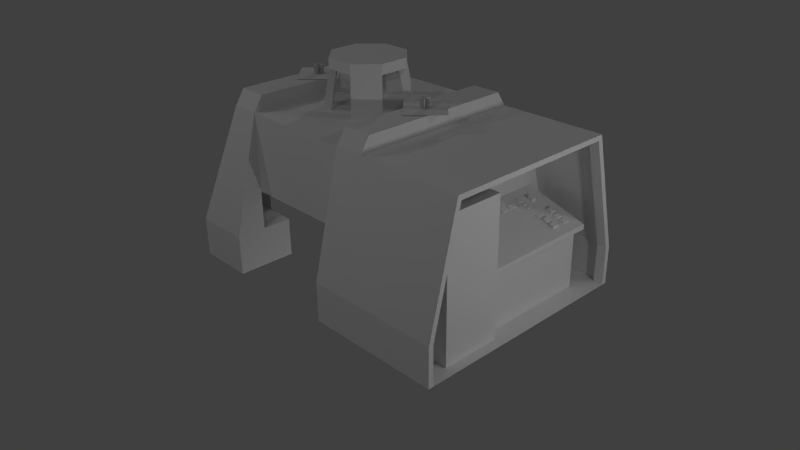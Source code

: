 # Source: AutoMiner.blend  (saved by Blender 2.67.0; exported with 4.5.12 LTS)
import bpy
from mathutils import Matrix  # noqa: F401  (used for matrix-valued properties, if any)

bpy.ops.wm.read_factory_settings(use_empty=True)
scene = bpy.context.scene
scene.name = 'Scene'

# ---- collections
col_collection_1 = bpy.data.collections.new('Collection 1'); scene.collection.children.link(col_collection_1)
col_collection_14 = bpy.data.collections.new('Collection 14'); scene.collection.children.link(col_collection_14)

# ---- materials (node trees are filled in below, after node groups)
mat_material = bpy.data.materials.new('Material')
mat_material.alpha_threshold = 0.0
mat_material.use_transparent_shadow = False
mat_material.roughness = 0.5
mat_material.line_color = (0.0, 0.0, 0.0, 1.0)

# ---- material node trees

# ---- world
world_world = bpy.data.worlds.new('World'); scene.world = world_world
world_world.color = (0.05088, 0.05088, 0.05088)
world_world.use_sun_shadow = False
world_world.sun_shadow_jitter_overblur = 0.0
world_world.cycles.sampling_method = 'MANUAL'
world_world.cycles.sample_map_resolution = 256

# ---- cameras
cam_camera = bpy.data.cameras.new('Camera')
cam_camera.clip_end = 100.0
cam_camera.lens = 35.0
cam_camera.sensor_width = 32.0
cam_camera.sensor_height = 18.0
cam_camera.ortho_scale = 7.314
cam_camera.dof.focus_distance = 0.0
cam_camera.dof.aperture_fstop = 128.0

# ---- lights
light_lamp_005 = bpy.data.lights.new('Lamp.005', 'POINT')
light_lamp_005.transmission_factor = 0.0
light_lamp_005.cutoff_distance = 30.0
light_lamp_005.energy = 100.0
light_lamp_005.shadow_buffer_clip_start = 1.001
light_lamp_005.shadow_soft_size = 0.1
light_lamp_005.shadow_maximum_resolution = 0.006
light_lamp_005.use_absolute_resolution = True
light_lamp_005.cycles.use_multiple_importance_sampling = False
light_lamp_004 = bpy.data.lights.new('Lamp.004', 'POINT')
light_lamp_004.transmission_factor = 0.0
light_lamp_004.cutoff_distance = 30.0
light_lamp_004.energy = 100.0
light_lamp_004.shadow_buffer_clip_start = 1.001
light_lamp_004.shadow_soft_size = 0.1
light_lamp_004.shadow_maximum_resolution = 0.006
light_lamp_004.use_absolute_resolution = True
light_lamp_004.cycles.use_multiple_importance_sampling = False
light_lamp_003 = bpy.data.lights.new('Lamp.003', 'POINT')
light_lamp_003.transmission_factor = 0.0
light_lamp_003.cutoff_distance = 30.0
light_lamp_003.energy = 100.0
light_lamp_003.shadow_buffer_clip_start = 1.001
light_lamp_003.shadow_soft_size = 0.1
light_lamp_003.shadow_maximum_resolution = 0.006
light_lamp_003.use_absolute_resolution = True
light_lamp_003.cycles.use_multiple_importance_sampling = False
light_lamp_002 = bpy.data.lights.new('Lamp.002', 'POINT')
light_lamp_002.transmission_factor = 0.0
light_lamp_002.cutoff_distance = 30.0
light_lamp_002.energy = 100.0
light_lamp_002.shadow_buffer_clip_start = 1.001
light_lamp_002.shadow_soft_size = 0.1
light_lamp_002.shadow_maximum_resolution = 0.006
light_lamp_002.use_absolute_resolution = True
light_lamp_002.cycles.use_multiple_importance_sampling = False
light_lamp_001 = bpy.data.lights.new('Lamp.001', 'POINT')
light_lamp_001.transmission_factor = 0.0
light_lamp_001.cutoff_distance = 30.0
light_lamp_001.energy = 100.0
light_lamp_001.shadow_buffer_clip_start = 1.001
light_lamp_001.shadow_soft_size = 0.1
light_lamp_001.shadow_maximum_resolution = 0.006
light_lamp_001.use_absolute_resolution = True
light_lamp_001.cycles.use_multiple_importance_sampling = False
light_lamp = bpy.data.lights.new('Lamp', 'POINT')
light_lamp.transmission_factor = 0.0
light_lamp.cutoff_distance = 30.0
light_lamp.energy = 100.0
light_lamp.shadow_buffer_clip_start = 1.001
light_lamp.shadow_soft_size = 0.1
light_lamp.shadow_maximum_resolution = 0.006
light_lamp.use_absolute_resolution = True
light_lamp.cycles.use_multiple_importance_sampling = False

# ---- meshes
me_gyro0roton = bpy.data.meshes.new('Gyro0RotOn')
me_gyro0roton.from_pydata([(0.125, -2.98e-08, 0.0), (-0.125, -2.98e-08, 0.0), (0.125, 2.98e-08, 0.25), (-0.125, 2.98e-08, 0.25), (0.0625, -0.1083, 0.0), (-0.0625, 0.1083, 0.0), (0.0625, -0.1083, 0.25), (-0.0625, 0.1083, 0.25), (-0.0625, -0.1083, 0.0), (0.0625, 0.1083, 0.0), (-0.0625, -0.1083, 0.25), (0.0625, 0.1083, 0.25)], [], [(1, 0, 2, 3), (5, 4, 6, 7), (9, 8, 10, 11)])
_uv = me_gyro0roton.uv_layers.new(name='UVMap')
_uv.uv.foreach_set('vector', [0.9375, 0.7188, 0.9688, 0.7188, 0.9688, 0.75, 0.9375, 0.75, 0.9375, 0.7188, 0.9688, 0.7188, 0.9688, 0.75, 0.9375, 0.75, 0.9375, 0.7188, 0.9688, 0.7188, 0.9688, 0.75, 0.9375, 0.75])
me_gyro0roton.use_remesh_preserve_volume = False
me_gyro0roton.use_remesh_preserve_attributes = False
me_gyro0roton.use_mirror_vertex_groups = False
me_gyro0roton.update()
me_gyro1roton = bpy.data.meshes.new('Gyro1RotOn')
me_gyro1roton.from_pydata([(0.125, -2.98e-08, 0.0), (-0.125, -2.98e-08, 0.0), (0.125, 2.98e-08, 0.25), (-0.125, 2.98e-08, 0.25), (0.0625, -0.1083, 0.0), (-0.0625, 0.1083, 0.0), (0.0625, -0.1083, 0.25), (-0.0625, 0.1083, 0.25), (-0.0625, -0.1083, 0.0), (0.0625, 0.1083, 0.0), (-0.0625, -0.1083, 0.25), (0.0625, 0.1083, 0.25)], [], [(1, 0, 2, 3), (5, 4, 6, 7), (9, 8, 10, 11)])
_uv = me_gyro1roton.uv_layers.new(name='UVMap')
_uv.uv.foreach_set('vector', [0.9375, 0.7188, 0.9688, 0.7188, 0.9688, 0.75, 0.9375, 0.75, 0.9375, 0.7188, 0.9688, 0.7188, 0.9688, 0.75, 0.9375, 0.75, 0.9375, 0.7188, 0.9688, 0.7188, 0.9688, 0.75, 0.9375, 0.75])
me_gyro1roton.use_remesh_preserve_volume = False
me_gyro1roton.use_remesh_preserve_attributes = False
me_gyro1roton.use_mirror_vertex_groups = False
me_gyro1roton.update()
me_gyro1rotoff = bpy.data.meshes.new('Gyro1RotOff')
me_gyro1rotoff.from_pydata([(0.125, -2.98e-08, 0.0), (-0.125, -2.98e-08, 0.0), (0.125, 2.98e-08, 0.25), (-0.125, 2.98e-08, 0.25), (0.0625, -0.1083, 0.0), (-0.0625, 0.1083, 0.0), (0.0625, -0.1083, 0.25), (-0.0625, 0.1083, 0.25), (-0.0625, -0.1083, 0.0), (0.0625, 0.1083, 0.0), (-0.0625, -0.1083, 0.25), (0.0625, 0.1083, 0.25)], [], [(1, 0, 2, 3), (5, 4, 6, 7), (9, 8, 10, 11)])
_uv = me_gyro1rotoff.uv_layers.new(name='UVMap')
_uv.uv.foreach_set('vector', [0.9688, 0.7188, 1.0, 0.7188, 1.0, 0.75, 0.9688, 0.75, 0.9688, 0.7188, 1.0, 0.7188, 1.0, 0.75, 0.9688, 0.75, 0.9688, 0.7188, 1.0, 0.7188, 1.0, 0.75, 0.9688, 0.75])
me_gyro1rotoff.use_remesh_preserve_volume = False
me_gyro1rotoff.use_remesh_preserve_attributes = False
me_gyro1rotoff.use_mirror_vertex_groups = False
me_gyro1rotoff.update()
me_gyro1alpha = bpy.data.meshes.new('Gyro1Alpha')
me_gyro1alpha.from_pydata([(2.98e-08, -0.7071, 0.0), (-0.7071, -2.98e-08, 0.0), (0.7071, 2.98e-08, 0.0), (-2.98e-08, 0.7071, 0.0)], [], [(1, 0, 2, 3)])
_uv = me_gyro1alpha.uv_layers.new(name='UVMap')
_uv.uv.foreach_set('vector', [0.75, 0.75, 1.0, 0.75, 1.0, 1.0, 0.75, 1.0])
me_gyro1alpha.use_remesh_preserve_volume = False
me_gyro1alpha.use_remesh_preserve_attributes = False
me_gyro1alpha.use_mirror_vertex_groups = False
me_gyro1alpha.update()
me_lampon = bpy.data.meshes.new('LampOn')
me_lampon.from_pydata([(0.125, 0.875, -0.125), (-0.125, 0.875, -0.125), (0.0, 0.875, -0.375), (0.125, -0.875, -0.125), (-0.125, -0.875, -0.125), (0.0, -0.875, -0.375), (-0.0625, 0.875, -0.25), (-0.0625, -0.875, -0.25), (0.0625, 0.875, -0.25), (0.0625, -0.875, -0.25), (-0.03125, 0.875, -0.1959), (-0.03125, -0.875, -0.1959), (0.03125, 0.875, -0.3041), (0.03125, -0.875, -0.3041), (0.03125, 0.875, -0.1959), (0.03125, -0.875, -0.1959), (-0.03125, 0.875, -0.3041), (-0.03125, -0.875, -0.3041)], [], [(1, 2, 0), (4, 3, 5), (6, 8, 9, 7), (10, 12, 13, 11), (14, 16, 17, 15), (0, 3, 4, 1)])
_uv = me_lampon.uv_layers.new(name='UVMap')
_uv.uv.foreach_set('vector', [0.1406, 0.8906, 0.1562, 0.8984, 0.1406, 0.9062, 0.03125, 0.8906, 0.03125, 0.9062, 0.01562, 0.8984, 0.1406, 0.8906, 0.1406, 0.8828, 0.03125, 0.8828, 0.03125, 0.8906, 0.1406, 0.8828, 0.1406, 0.875, 0.03125, 0.875, 0.03125, 0.8828, 0.1406, 0.8672, 0.1406, 0.875, 0.03125, 0.875, 0.03125, 0.8672, 0.1406, 0.8906, 0.03125, 0.8906, 0.03125, 0.9062, 0.1406, 0.9062])
me_lampon.use_remesh_preserve_volume = False
me_lampon.use_remesh_preserve_attributes = False
me_lampon.use_mirror_vertex_groups = False
me_lampon.update()
me_screenalpha = bpy.data.meshes.new('ScreenAlpha')
me_screenalpha.from_pydata([(3.141, 2.125, 2.375), (3.141, -0.625, 2.375), (3.141, 2.125, 3.625), (3.141, -0.625, 3.625)], [], [(0, 2, 3, 1)])
_uv = me_screenalpha.uv_layers.new(name='UVMap')
_uv.uv.foreach_set('vector', [0.1875, 0.375, 0.0, 0.375, 0.0, 0.0, 0.1875, 0.0])
me_screenalpha.use_remesh_preserve_volume = False
me_screenalpha.use_remesh_preserve_attributes = False
me_screenalpha.use_mirror_vertex_groups = False
me_screenalpha.update()
me_ledp7 = bpy.data.meshes.new('ledP7')
me_ledp7.from_pydata([(0.03125, -0.03125, 0.0), (-0.03125, -0.03125, 0.0), (0.03125, 0.03125, 0.0), (-0.03125, 0.03125, 0.0)], [], [(1, 0, 2, 3)])
_uv = me_ledp7.uv_layers.new(name='UVMap')
_uv.uv.foreach_set('vector', [0.8672, 0.5703, 0.8672, 0.5547, 0.8828, 0.5547, 0.8828, 0.5703])
me_ledp7.use_remesh_preserve_volume = False
me_ledp7.use_remesh_preserve_attributes = False
me_ledp7.use_mirror_vertex_groups = False
me_ledp7.update()
me_ledp6 = bpy.data.meshes.new('ledP6')
me_ledp6.from_pydata([(0.03125, -0.03125, 0.0), (-0.03125, -0.03125, 0.0), (0.03125, 0.03125, 0.0), (-0.03125, 0.03125, 0.0)], [], [(1, 0, 2, 3)])
_uv = me_ledp6.uv_layers.new(name='UVMap')
_uv.uv.foreach_set('vector', [0.8672, 0.5703, 0.8672, 0.5547, 0.8828, 0.5547, 0.8828, 0.5703])
me_ledp6.use_remesh_preserve_volume = False
me_ledp6.use_remesh_preserve_attributes = False
me_ledp6.use_mirror_vertex_groups = False
me_ledp6.update()
me_ledp5 = bpy.data.meshes.new('ledP5')
me_ledp5.from_pydata([(0.03125, -0.03125, 0.0), (-0.03125, -0.03125, 0.0), (0.03125, 0.03125, 0.0), (-0.03125, 0.03125, 0.0)], [], [(1, 0, 2, 3)])
_uv = me_ledp5.uv_layers.new(name='UVMap')
_uv.uv.foreach_set('vector', [0.8672, 0.5703, 0.8672, 0.5547, 0.8828, 0.5547, 0.8828, 0.5703])
me_ledp5.use_remesh_preserve_volume = False
me_ledp5.use_remesh_preserve_attributes = False
me_ledp5.use_mirror_vertex_groups = False
me_ledp5.update()
me_ledp4 = bpy.data.meshes.new('ledP4')
me_ledp4.from_pydata([(0.03125, -0.03125, 0.0), (-0.03125, -0.03125, 0.0), (0.03125, 0.03125, 0.0), (-0.03125, 0.03125, 0.0)], [], [(1, 0, 2, 3)])
_uv = me_ledp4.uv_layers.new(name='UVMap')
_uv.uv.foreach_set('vector', [0.8672, 0.5703, 0.8672, 0.5547, 0.8828, 0.5547, 0.8828, 0.5703])
me_ledp4.use_remesh_preserve_volume = False
me_ledp4.use_remesh_preserve_attributes = False
me_ledp4.use_mirror_vertex_groups = False
me_ledp4.update()
me_ledp3 = bpy.data.meshes.new('ledP3')
me_ledp3.from_pydata([(0.03125, -0.03125, 0.0), (-0.03125, -0.03125, 0.0), (0.03125, 0.03125, 0.0), (-0.03125, 0.03125, 0.0)], [], [(1, 0, 2, 3)])
_uv = me_ledp3.uv_layers.new(name='UVMap')
_uv.uv.foreach_set('vector', [0.8672, 0.5703, 0.8672, 0.5547, 0.8828, 0.5547, 0.8828, 0.5703])
me_ledp3.use_remesh_preserve_volume = False
me_ledp3.use_remesh_preserve_attributes = False
me_ledp3.use_mirror_vertex_groups = False
me_ledp3.update()
me_ledp2 = bpy.data.meshes.new('ledP2')
me_ledp2.from_pydata([(0.03125, -0.03125, 0.0), (-0.03125, -0.03125, 0.0), (0.03125, 0.03125, 0.0), (-0.03125, 0.03125, 0.0)], [], [(1, 0, 2, 3)])
_uv = me_ledp2.uv_layers.new(name='UVMap')
_uv.uv.foreach_set('vector', [0.8672, 0.5703, 0.8672, 0.5547, 0.8828, 0.5547, 0.8828, 0.5703])
me_ledp2.use_remesh_preserve_volume = False
me_ledp2.use_remesh_preserve_attributes = False
me_ledp2.use_mirror_vertex_groups = False
me_ledp2.update()
me_ledp1 = bpy.data.meshes.new('ledP1')
me_ledp1.from_pydata([(0.03125, -0.03125, 0.0), (-0.03125, -0.03125, 0.0), (0.03125, 0.03125, 0.0), (-0.03125, 0.03125, 0.0)], [], [(1, 0, 2, 3)])
_uv = me_ledp1.uv_layers.new(name='UVMap')
_uv.uv.foreach_set('vector', [0.8672, 0.5703, 0.8672, 0.5547, 0.8828, 0.5547, 0.8828, 0.5703])
me_ledp1.use_remesh_preserve_volume = False
me_ledp1.use_remesh_preserve_attributes = False
me_ledp1.use_mirror_vertex_groups = False
me_ledp1.update()
me_ledp0 = bpy.data.meshes.new('ledP0')
me_ledp0.from_pydata([(0.03125, -0.03125, 0.0), (-0.03125, -0.03125, 0.0), (0.03125, 0.03125, 0.0), (-0.03125, 0.03125, 0.0)], [], [(1, 0, 2, 3)])
_uv = me_ledp0.uv_layers.new(name='UVMap')
_uv.uv.foreach_set('vector', [0.8672, 0.5703, 0.8672, 0.5547, 0.8828, 0.5547, 0.8828, 0.5703])
me_ledp0.use_remesh_preserve_volume = False
me_ledp0.use_remesh_preserve_attributes = False
me_ledp0.use_mirror_vertex_groups = False
me_ledp0.update()
me_buttonsfixed = bpy.data.meshes.new('ButtonsFixed')
me_buttonsfixed.from_pydata([(-0.09375, 0.25, 0.08356), (-0.2187, 0.25, 0.08356), (-0.09375, 0.375, 0.08356), (-0.2187, 0.375, 0.08356), (-0.09375, 0.25, 0.1773), (-0.2187, 0.25, 0.2242), (-0.09375, 0.375, 0.1773), (-0.2187, 0.375, 0.2242), (0.03125, -0.0625, -0.003941), (-0.03125, -0.0625, -0.003941), (0.03125, 0.0625, -0.003941), (-0.03125, 0.0625, -0.003941), (0.03125, -0.0625, 0.08594), (-0.03125, -0.0625, 0.1054), (0.03125, 0.0625, 0.08594), (-0.03125, 0.0625, 0.1054), (-0.09375, -0.0625, 0.03415), (-0.1562, -0.0625, 0.03415), (-0.09375, 0.0625, 0.03415), (-0.1562, 0.0625, 0.03415), (-0.09375, -0.0625, 0.124), (-0.1562, -0.0625, 0.1435), (-0.09375, 0.0625, 0.124), (-0.1562, 0.0625, 0.1435), (-0.2188, -0.0625, 0.07487), (-0.3438, -0.0625, 0.07487), (-0.2188, 0.0625, 0.07487), (-0.3438, 0.0625, 0.07487), (-0.2188, -0.0625, 0.1647), (-0.3438, -0.0625, 0.2013), (-0.2188, 0.0625, 0.1647), (-0.3438, 0.0625, 0.2013), (0.7813, -0.0625, -0.1781), (0.6563, -0.0625, -0.1781), (0.7813, 0.125, -0.1781), (0.6563, 0.125, -0.1781), (0.7813, -0.0625, -0.1156), (0.6563, -0.0625, -0.06868), (0.7813, 0.125, -0.1156), (0.6563, 0.125, -0.06868), (0.4063, -0.0625, -0.09804), (0.2813, -0.0625, -0.09804), (0.4063, 0.125, -0.09804), (0.2813, 0.125, -0.09804), (0.4063, -0.0625, -0.03554), (0.2813, -0.0625, 0.01133), (0.4063, 0.125, -0.03554), (0.2813, 0.125, 0.01133), (0.4063, 0.3125, -0.06565), (0.2813, 0.3125, -0.06565), (0.4063, 0.5, -0.06565), (0.2813, 0.5, -0.06565), (0.4063, 0.3125, -0.003151), (0.2813, 0.3125, 0.04372), (0.4063, 0.5, -0.003151), (0.2813, 0.5, 0.04372), (0.5938, -0.0625, -0.1219), (0.4688, -0.0625, -0.1219), (0.5938, 0.125, -0.1219), (0.4688, 0.125, -0.1219), (0.5938, -0.0625, -0.05943), (0.4688, -0.0625, -0.01255), (0.5938, 0.125, -0.05943), (0.4688, 0.125, -0.01255), (0.5938, 0.3125, -0.1543), (0.4688, 0.3125, -0.1543), (0.5938, 0.5, -0.1543), (0.4688, 0.5, -0.1543), (0.5938, 0.3125, -0.09182), (0.4688, 0.3125, -0.04495), (0.5938, 0.5, -0.09182), (0.4688, 0.5, -0.04495), (-0.1875, -1.406, 0.07356), (-0.25, -1.406, 0.07356), (-0.1875, -1.281, 0.07356), (-0.25, -1.281, 0.07356), (-0.1875, -1.406, 0.1634), (-0.25, -1.406, 0.1829), (-0.1875, -1.281, 0.1634), (-0.25, -1.281, 0.1829), (-0.25, -1.781, 0.08808), (-0.3125, -1.781, 0.08808), (-0.25, -1.656, 0.08808), (-0.3125, -1.656, 0.08808), (-0.25, -1.781, 0.178), (-0.3125, -1.781, 0.1975), (-0.25, -1.656, 0.178), (-0.3125, -1.656, 0.1975), (-0.0625, -1.594, 0.03263), (-0.125, -1.594, 0.03263), (-0.0625, -1.469, 0.03263), (-0.125, -1.469, 0.03263), (-0.0625, -1.594, 0.1225), (-0.125, -1.594, 0.142), (-0.0625, -1.469, 0.1225), (-0.125, -1.469, 0.142), (0.0625, -1.969, -0.006984), (2.384e-07, -1.969, -0.006984), (0.0625, -1.844, -0.006984), (2.384e-07, -1.844, -0.006984), (0.0625, -1.969, 0.08289), (2.384e-07, -1.969, 0.1024), (0.0625, -1.844, 0.08289), (2.384e-07, -1.844, 0.1024)], [], [(5, 4, 6, 7), (3, 1, 5, 7), (0, 2, 6, 4), (1, 0, 4, 5), (2, 3, 7, 6), (13, 12, 14, 15), (11, 9, 13, 15), (8, 10, 14, 12), (9, 8, 12, 13), (10, 11, 15, 14), (21, 20, 22, 23), (19, 17, 21, 23), (16, 18, 22, 20), (17, 16, 20, 21), (18, 19, 23, 22), (29, 28, 30, 31), (27, 25, 29, 31), (24, 26, 30, 28), (25, 24, 28, 29), (26, 27, 31, 30), (37, 36, 38, 39), (35, 33, 37, 39), (32, 34, 38, 36), (33, 32, 36, 37), (34, 35, 39, 38), (45, 44, 46, 47), (43, 41, 45, 47), (40, 42, 46, 44), (41, 40, 44, 45), (42, 43, 47, 46), (53, 52, 54, 55), (51, 49, 53, 55), (48, 50, 54, 52), (49, 48, 52, 53), (50, 51, 55, 54), (61, 60, 62, 63), (59, 57, 61, 63), (56, 58, 62, 60), (57, 56, 60, 61), (58, 59, 63, 62), (69, 68, 70, 71), (67, 65, 69, 71), (64, 66, 70, 68), (65, 64, 68, 69), (66, 67, 71, 70), (77, 76, 78, 79), (75, 73, 77, 79), (72, 74, 78, 76), (73, 72, 76, 77), (74, 75, 79, 78), (85, 84, 86, 87), (83, 81, 85, 87), (80, 82, 86, 84), (81, 80, 84, 85), (82, 83, 87, 86), (93, 92, 94, 95), (91, 89, 93, 95), (88, 90, 94, 92), (89, 88, 92, 93), (90, 91, 95, 94), (101, 100, 102, 103), (99, 97, 101, 103), (96, 98, 102, 100), (97, 96, 100, 101), (98, 99, 103, 102)])
_uv = me_buttonsfixed.uv_layers.new(name='UVMap')
_uv.uv.foreach_set('vector', [0.8672, 0.6797, 0.8672, 0.6641, 0.8828, 0.6641, 0.8828, 0.6797, 0.8828, 0.6875, 0.8672, 0.6875, 0.8672, 0.6797, 0.8828, 0.6797, 0.8672, 0.6562, 0.8828, 0.6562, 0.8828, 0.6641, 0.8672, 0.6641, 0.8594, 0.6797, 0.8594, 0.6641, 0.8672, 0.6641, 0.8672, 0.6797, 0.8906, 0.6641, 0.8906, 0.6797, 0.8828, 0.6797, 0.8828, 0.6641, 0.8359, 0.6719, 0.8359, 0.6641, 0.8516, 0.6641, 0.8516, 0.6719, 0.8516, 0.6797, 0.8359, 0.6797, 0.8359, 0.6719, 0.8516, 0.6719, 0.8359, 0.6562, 0.8516, 0.6562, 0.8516, 0.6641, 0.8359, 0.6641, 0.8281, 0.6719, 0.8281, 0.6641, 0.8359, 0.6641, 0.8359, 0.6719, 0.8594, 0.6641, 0.8594, 0.6719, 0.8516, 0.6719, 0.8516, 0.6641, 0.8359, 0.6719, 0.8359, 0.6641, 0.8516, 0.6641, 0.8516, 0.6719, 0.8516, 0.6797, 0.8359, 0.6797, 0.8359, 0.6719, 0.8516, 0.6719, 0.8359, 0.6562, 0.8516, 0.6562, 0.8516, 0.6641, 0.8359, 0.6641, 0.8281, 0.6719, 0.8281, 0.6641, 0.8359, 0.6641, 0.8359, 0.6719, 0.8594, 0.6641, 0.8594, 0.6719, 0.8516, 0.6719, 0.8516, 0.6641, 0.8359, 0.6797, 0.8359, 0.6641, 0.8516, 0.6641, 0.8516, 0.6797, 0.8516, 0.6875, 0.8359, 0.6875, 0.8359, 0.6797, 0.8516, 0.6797, 0.8359, 0.6562, 0.8516, 0.6562, 0.8516, 0.6641, 0.8359, 0.6641, 0.8281, 0.6797, 0.8281, 0.6641, 0.8359, 0.6641, 0.8359, 0.6797, 0.8594, 0.6641, 0.8594, 0.6797, 0.8516, 0.6797, 0.8516, 0.6641, 0.8281, 0.6797, 0.8281, 0.6641, 0.8516, 0.6641, 0.8516, 0.6797, 0.8516, 0.6875, 0.8281, 0.6875, 0.8281, 0.6797, 0.8516, 0.6797, 0.8281, 0.6562, 0.8516, 0.6562, 0.8516, 0.6641, 0.8281, 0.6641, 0.8203, 0.6797, 0.8203, 0.6641, 0.8281, 0.6641, 0.8281, 0.6797, 0.8594, 0.6641, 0.8594, 0.6797, 0.8516, 0.6797, 0.8516, 0.6641, 0.8281, 0.6797, 0.8281, 0.6641, 0.8516, 0.6641, 0.8516, 0.6797, 0.8516, 0.6875, 0.8281, 0.6875, 0.8281, 0.6797, 0.8516, 0.6797, 0.8281, 0.6562, 0.8516, 0.6562, 0.8516, 0.6641, 0.8281, 0.6641, 0.8203, 0.6797, 0.8203, 0.6641, 0.8281, 0.6641, 0.8281, 0.6797, 0.8594, 0.6641, 0.8594, 0.6797, 0.8516, 0.6797, 0.8516, 0.6641, 0.8281, 0.6797, 0.8281, 0.6641, 0.8516, 0.6641, 0.8516, 0.6797, 0.8516, 0.6875, 0.8281, 0.6875, 0.8281, 0.6797, 0.8516, 0.6797, 0.8281, 0.6562, 0.8516, 0.6562, 0.8516, 0.6641, 0.8281, 0.6641, 0.8203, 0.6797, 0.8203, 0.6641, 0.8281, 0.6641, 0.8281, 0.6797, 0.8594, 0.6641, 0.8594, 0.6797, 0.8516, 0.6797, 0.8516, 0.6641, 0.8281, 0.6797, 0.8281, 0.6641, 0.8516, 0.6641, 0.8516, 0.6797, 0.8516, 0.6875, 0.8281, 0.6875, 0.8281, 0.6797, 0.8516, 0.6797, 0.8281, 0.6562, 0.8516, 0.6562, 0.8516, 0.6641, 0.8281, 0.6641, 0.8203, 0.6797, 0.8203, 0.6641, 0.8281, 0.6641, 0.8281, 0.6797, 0.8594, 0.6641, 0.8594, 0.6797, 0.8516, 0.6797, 0.8516, 0.6641, 0.8281, 0.6797, 0.8281, 0.6641, 0.8516, 0.6641, 0.8516, 0.6797, 0.8516, 0.6875, 0.8281, 0.6875, 0.8281, 0.6797, 0.8516, 0.6797, 0.8281, 0.6562, 0.8516, 0.6562, 0.8516, 0.6641, 0.8281, 0.6641, 0.8203, 0.6797, 0.8203, 0.6641, 0.8281, 0.6641, 0.8281, 0.6797, 0.8594, 0.6641, 0.8594, 0.6797, 0.8516, 0.6797, 0.8516, 0.6641, 0.8359, 0.6719, 0.8359, 0.6641, 0.8516, 0.6641, 0.8516, 0.6719, 0.8516, 0.6797, 0.8359, 0.6797, 0.8359, 0.6719, 0.8516, 0.6719, 0.8359, 0.6562, 0.8516, 0.6562, 0.8516, 0.6641, 0.8359, 0.6641, 0.8281, 0.6719, 0.8281, 0.6641, 0.8359, 0.6641, 0.8359, 0.6719, 0.8594, 0.6641, 0.8594, 0.6719, 0.8516, 0.6719, 0.8516, 0.6641, 0.8359, 0.6719, 0.8359, 0.6641, 0.8516, 0.6641, 0.8516, 0.6719, 0.8516, 0.6797, 0.8359, 0.6797, 0.8359, 0.6719, 0.8516, 0.6719, 0.8359, 0.6562, 0.8516, 0.6562, 0.8516, 0.6641, 0.8359, 0.6641, 0.8281, 0.6719, 0.8281, 0.6641, 0.8359, 0.6641, 0.8359, 0.6719, 0.8594, 0.6641, 0.8594, 0.6719, 0.8516, 0.6719, 0.8516, 0.6641, 0.8359, 0.6719, 0.8359, 0.6641, 0.8516, 0.6641, 0.8516, 0.6719, 0.8516, 0.6797, 0.8359, 0.6797, 0.8359, 0.6719, 0.8516, 0.6719, 0.8359, 0.6562, 0.8516, 0.6562, 0.8516, 0.6641, 0.8359, 0.6641, 0.8281, 0.6719, 0.8281, 0.6641, 0.8359, 0.6641, 0.8359, 0.6719, 0.8594, 0.6641, 0.8594, 0.6719, 0.8516, 0.6719, 0.8516, 0.6641, 0.8359, 0.6719, 0.8359, 0.6641, 0.8516, 0.6641, 0.8516, 0.6719, 0.8516, 0.6797, 0.8359, 0.6797, 0.8359, 0.6719, 0.8516, 0.6719, 0.8359, 0.6562, 0.8516, 0.6562, 0.8516, 0.6641, 0.8359, 0.6641, 0.8281, 0.6719, 0.8281, 0.6641, 0.8359, 0.6641, 0.8359, 0.6719, 0.8594, 0.6641, 0.8594, 0.6719, 0.8516, 0.6719, 0.8516, 0.6641])
me_buttonsfixed.use_remesh_preserve_volume = False
me_buttonsfixed.use_remesh_preserve_attributes = False
me_buttonsfixed.use_mirror_vertex_groups = False
me_buttonsfixed.update()
me_button0 = bpy.data.meshes.new('Button0')
me_button0.from_pydata([(0.0625, -0.09375, 0.0), (-0.0625, -0.09375, 0.0), (0.0625, 0.09375, 0.0), (-0.0625, 0.09375, 0.0), (0.0625, -0.09375, 0.0625), (-0.0625, -0.09375, 0.1094), (0.0625, 0.09375, 0.0625), (-0.0625, 0.09375, 0.1094)], [], [(5, 4, 6, 7), (3, 1, 5, 7), (0, 2, 6, 4), (1, 0, 4, 5), (2, 3, 7, 6)])
_uv = me_button0.uv_layers.new(name='UVMap')
_uv.uv.foreach_set('vector', [0.8281, 0.6797, 0.8281, 0.6641, 0.8516, 0.6641, 0.8516, 0.6797, 0.8516, 0.6875, 0.8281, 0.6875, 0.8281, 0.6797, 0.8516, 0.6797, 0.8281, 0.6562, 0.8516, 0.6562, 0.8516, 0.6641, 0.8281, 0.6641, 0.8203, 0.6797, 0.8203, 0.6641, 0.8281, 0.6641, 0.8281, 0.6797, 0.8594, 0.6641, 0.8594, 0.6797, 0.8516, 0.6797, 0.8516, 0.6641])
me_button0.use_remesh_preserve_volume = False
me_button0.use_remesh_preserve_attributes = False
me_button0.use_mirror_vertex_groups = False
me_button0.update()
me_button1 = bpy.data.meshes.new('Button1')
me_button1.from_pydata([(0.0625, -0.09375, 0.0), (-0.0625, -0.09375, 0.0), (0.0625, 0.09375, 0.0), (-0.0625, 0.09375, 0.0), (0.0625, -0.09375, 0.0625), (-0.0625, -0.09375, 0.1094), (0.0625, 0.09375, 0.0625), (-0.0625, 0.09375, 0.1094)], [], [(5, 4, 6, 7), (3, 1, 5, 7), (0, 2, 6, 4), (1, 0, 4, 5), (2, 3, 7, 6)])
_uv = me_button1.uv_layers.new(name='UVMap')
_uv.uv.foreach_set('vector', [0.8281, 0.6797, 0.8281, 0.6641, 0.8516, 0.6641, 0.8516, 0.6797, 0.8516, 0.6875, 0.8281, 0.6875, 0.8281, 0.6797, 0.8516, 0.6797, 0.8281, 0.6562, 0.8516, 0.6562, 0.8516, 0.6641, 0.8281, 0.6641, 0.8203, 0.6797, 0.8203, 0.6641, 0.8281, 0.6641, 0.8281, 0.6797, 0.8594, 0.6641, 0.8594, 0.6797, 0.8516, 0.6797, 0.8516, 0.6641])
me_button1.use_remesh_preserve_volume = False
me_button1.use_remesh_preserve_attributes = False
me_button1.use_mirror_vertex_groups = False
me_button1.update()
me_button2 = bpy.data.meshes.new('Button2')
me_button2.from_pydata([(0.0625, -0.09375, 0.0), (-0.0625, -0.09375, 0.0), (0.0625, 0.09375, 0.0), (-0.0625, 0.09375, 0.0), (0.0625, -0.09375, 0.0625), (-0.0625, -0.09375, 0.1094), (0.0625, 0.09375, 0.0625), (-0.0625, 0.09375, 0.1094)], [], [(5, 4, 6, 7), (3, 1, 5, 7), (0, 2, 6, 4), (1, 0, 4, 5), (2, 3, 7, 6)])
_uv = me_button2.uv_layers.new(name='UVMap')
_uv.uv.foreach_set('vector', [0.8281, 0.6797, 0.8281, 0.6641, 0.8516, 0.6641, 0.8516, 0.6797, 0.8516, 0.6875, 0.8281, 0.6875, 0.8281, 0.6797, 0.8516, 0.6797, 0.8281, 0.6562, 0.8516, 0.6562, 0.8516, 0.6641, 0.8281, 0.6641, 0.8203, 0.6797, 0.8203, 0.6641, 0.8281, 0.6641, 0.8281, 0.6797, 0.8594, 0.6641, 0.8594, 0.6797, 0.8516, 0.6797, 0.8516, 0.6641])
me_button2.use_remesh_preserve_volume = False
me_button2.use_remesh_preserve_attributes = False
me_button2.use_mirror_vertex_groups = False
me_button2.update()
me_button3 = bpy.data.meshes.new('Button3')
me_button3.from_pydata([(0.0625, -0.09375, 0.0), (-0.0625, -0.09375, 0.0), (0.0625, 0.09375, 0.0), (-0.0625, 0.09375, 0.0), (0.0625, -0.09375, 0.0625), (-0.0625, -0.09375, 0.1094), (0.0625, 0.09375, 0.0625), (-0.0625, 0.09375, 0.1094)], [], [(5, 4, 6, 7), (3, 1, 5, 7), (0, 2, 6, 4), (1, 0, 4, 5), (2, 3, 7, 6)])
_uv = me_button3.uv_layers.new(name='UVMap')
_uv.uv.foreach_set('vector', [0.8281, 0.6797, 0.8281, 0.6641, 0.8516, 0.6641, 0.8516, 0.6797, 0.8516, 0.6875, 0.8281, 0.6875, 0.8281, 0.6797, 0.8516, 0.6797, 0.8281, 0.6562, 0.8516, 0.6562, 0.8516, 0.6641, 0.8281, 0.6641, 0.8203, 0.6797, 0.8203, 0.6641, 0.8281, 0.6641, 0.8281, 0.6797, 0.8594, 0.6641, 0.8594, 0.6797, 0.8516, 0.6797, 0.8516, 0.6641])
me_button3.use_remesh_preserve_volume = False
me_button3.use_remesh_preserve_attributes = False
me_button3.use_mirror_vertex_groups = False
me_button3.update()
me_button4 = bpy.data.meshes.new('Button4')
me_button4.from_pydata([(0.0625, -0.09375, 0.0), (-0.0625, -0.09375, 0.0), (0.0625, 0.09375, 0.0), (-0.0625, 0.09375, 0.0), (0.0625, -0.09375, 0.0625), (-0.0625, -0.09375, 0.1094), (0.0625, 0.09375, 0.0625), (-0.0625, 0.09375, 0.1094)], [], [(5, 4, 6, 7), (3, 1, 5, 7), (0, 2, 6, 4), (1, 0, 4, 5), (2, 3, 7, 6)])
_uv = me_button4.uv_layers.new(name='UVMap')
_uv.uv.foreach_set('vector', [0.8281, 0.6797, 0.8281, 0.6641, 0.8516, 0.6641, 0.8516, 0.6797, 0.8516, 0.6875, 0.8281, 0.6875, 0.8281, 0.6797, 0.8516, 0.6797, 0.8281, 0.6562, 0.8516, 0.6562, 0.8516, 0.6641, 0.8281, 0.6641, 0.8203, 0.6797, 0.8203, 0.6641, 0.8281, 0.6641, 0.8281, 0.6797, 0.8594, 0.6641, 0.8594, 0.6797, 0.8516, 0.6797, 0.8516, 0.6641])
me_button4.use_remesh_preserve_volume = False
me_button4.use_remesh_preserve_attributes = False
me_button4.use_mirror_vertex_groups = False
me_button4.update()
me_lampoff = bpy.data.meshes.new('LampOff')
me_lampoff.from_pydata([(0.125, 0.875, -0.125), (-0.125, 0.875, -0.125), (0.0, 0.875, -0.375), (0.125, -0.875, -0.125), (-0.125, -0.875, -0.125), (0.0, -0.875, -0.375), (-0.0625, 0.875, -0.25), (-0.0625, -0.875, -0.25), (0.0625, 0.875, -0.25), (0.0625, -0.875, -0.25), (-0.03125, 0.875, -0.1959), (-0.03125, -0.875, -0.1959), (0.03125, 0.875, -0.3041), (0.03125, -0.875, -0.3041), (0.03125, 0.875, -0.1959), (0.03125, -0.875, -0.1959), (-0.03125, 0.875, -0.3041), (-0.03125, -0.875, -0.3041)], [], [(1, 2, 0), (4, 3, 5), (6, 8, 9, 7), (10, 12, 13, 11), (14, 16, 17, 15), (0, 3, 4, 1)])
_uv = me_lampoff.uv_layers.new(name='UVMap')
_uv.uv.foreach_set('vector', [0.1406, 0.9297, 0.1562, 0.9375, 0.1406, 0.9453, 0.03125, 0.9297, 0.03125, 0.9453, 0.01562, 0.9375, 0.1406, 0.9297, 0.1406, 0.9219, 0.03125, 0.9219, 0.03125, 0.9297, 0.1406, 0.9219, 0.1406, 0.9141, 0.03125, 0.9141, 0.03125, 0.9219, 0.1406, 0.9062, 0.1406, 0.9141, 0.03125, 0.9141, 0.03125, 0.9062, 0.1406, 0.9297, 0.03125, 0.9297, 0.03125, 0.9453, 0.1406, 0.9453])
me_lampoff.use_remesh_preserve_volume = False
me_lampoff.use_remesh_preserve_attributes = False
me_lampoff.use_mirror_vertex_groups = False
me_lampoff.update()
me_lampsocket = bpy.data.meshes.new('LampSocket')
me_lampsocket.from_pydata([(0.125, -1.0, 0.0), (-0.125, -1.0, 0.0), (0.125, 1.0, 0.0), (-0.125, 1.0, 0.0), (0.125, -1.0, -0.125), (-0.125, -1.0, -0.125), (0.125, 1.0, -0.125), (-0.125, 1.0, -0.125), (0.0, -1.0, -0.375), (0.0, 1.0, -0.375), (0.125, 0.875, -0.125), (-0.125, 0.875, -0.125), (0.0, 0.875, -0.375), (0.125, -0.875, -0.125), (-0.125, -0.875, -0.125), (0.0, -0.875, -0.375)], [], [(3, 7, 5, 1), (1, 5, 4, 0), (2, 6, 7, 3), (0, 4, 6, 2), (5, 4, 13, 14), (7, 9, 12, 11), (6, 7, 11, 10), (9, 6, 10, 12), (8, 5, 14, 15), (4, 8, 15, 13), (5, 8, 4), (7, 6, 9)])
_uv = me_lampsocket.uv_layers.new(name='UVMap')
_uv.uv.foreach_set('vector', [0.02344, 0.9609, 0.02344, 0.9531, 0.1484, 0.9531, 0.1484, 0.9609, 0.02344, 0.9766, 0.01562, 0.9766, 0.01562, 0.9609, 0.02344, 0.9609, 0.1484, 0.9609, 0.1562, 0.9609, 0.1562, 0.9766, 0.1484, 0.9766, 0.02344, 0.9844, 0.02344, 0.9766, 0.1484, 0.9766, 0.1484, 0.9844, 0.4375, 0.375, 0.5625, 0.375, 0.5625, 0.4375, 0.4375, 0.4375, 0.1562, 0.9453, 0.1562, 0.9609, 0.1484, 0.9609, 0.1484, 0.9453, 0.5625, 0.375, 0.4375, 0.375, 0.4375, 0.3125, 0.5625, 0.3125, 0.1562, 0.9766, 0.1562, 0.9922, 0.1484, 0.9922, 0.1484, 0.9766, 0.01562, 0.9609, 0.01562, 0.9453, 0.02344, 0.9453, 0.02344, 0.9609, 0.01562, 0.9922, 0.01562, 0.9766, 0.02344, 0.9766, 0.02344, 0.9922, 0.01562, 0.9766, 0.0, 0.9688, 0.01562, 0.9609, 0.1562, 0.9766, 0.1562, 0.9609, 0.1719, 0.9688])
me_lampsocket.use_remesh_preserve_volume = False
me_lampsocket.use_remesh_preserve_attributes = False
me_lampsocket.use_mirror_vertex_groups = False
me_lampsocket.update()
me_leda10 = bpy.data.meshes.new('ledA10')
me_leda10.from_pydata([(0.03125, -0.03125, 0.0), (-0.03125, -0.03125, 0.0), (0.03125, 0.03125, 0.0), (-0.03125, 0.03125, 0.0)], [], [(1, 0, 2, 3)])
_uv = me_leda10.uv_layers.new(name='UVMap')
_uv.uv.foreach_set('vector', [0.8672, 0.5703, 0.8672, 0.5547, 0.8828, 0.5547, 0.8828, 0.5703])
me_leda10.use_remesh_preserve_volume = False
me_leda10.use_remesh_preserve_attributes = False
me_leda10.use_mirror_vertex_groups = False
me_leda10.update()
me_leda9 = bpy.data.meshes.new('ledA9')
me_leda9.from_pydata([(0.03125, -0.03125, 0.0), (-0.03125, -0.03125, 0.0), (0.03125, 0.03125, 0.0), (-0.03125, 0.03125, 0.0)], [], [(1, 0, 2, 3)])
_uv = me_leda9.uv_layers.new(name='UVMap')
_uv.uv.foreach_set('vector', [0.8672, 0.5703, 0.8672, 0.5547, 0.8828, 0.5547, 0.8828, 0.5703])
me_leda9.use_remesh_preserve_volume = False
me_leda9.use_remesh_preserve_attributes = False
me_leda9.use_mirror_vertex_groups = False
me_leda9.update()
me_leda8 = bpy.data.meshes.new('ledA8')
me_leda8.from_pydata([(0.03125, -0.03125, 0.0), (-0.03125, -0.03125, 0.0), (0.03125, 0.03125, 0.0), (-0.03125, 0.03125, 0.0)], [], [(1, 0, 2, 3)])
_uv = me_leda8.uv_layers.new(name='UVMap')
_uv.uv.foreach_set('vector', [0.8672, 0.5703, 0.8672, 0.5547, 0.8828, 0.5547, 0.8828, 0.5703])
me_leda8.use_remesh_preserve_volume = False
me_leda8.use_remesh_preserve_attributes = False
me_leda8.use_mirror_vertex_groups = False
me_leda8.update()
me_leda5 = bpy.data.meshes.new('ledA5')
me_leda5.from_pydata([(0.03125, -0.03125, 0.0), (-0.03125, -0.03125, 0.0), (0.03125, 0.03125, 0.0), (-0.03125, 0.03125, 0.0)], [], [(1, 0, 2, 3)])
_uv = me_leda5.uv_layers.new(name='UVMap')
_uv.uv.foreach_set('vector', [0.8672, 0.5703, 0.8672, 0.5547, 0.8828, 0.5547, 0.8828, 0.5703])
me_leda5.use_remesh_preserve_volume = False
me_leda5.use_remesh_preserve_attributes = False
me_leda5.use_mirror_vertex_groups = False
me_leda5.update()
me_leda6 = bpy.data.meshes.new('ledA6')
me_leda6.from_pydata([(0.03125, -0.03125, 0.0), (-0.03125, -0.03125, 0.0), (0.03125, 0.03125, 0.0), (-0.03125, 0.03125, 0.0)], [], [(1, 0, 2, 3)])
_uv = me_leda6.uv_layers.new(name='UVMap')
_uv.uv.foreach_set('vector', [0.8672, 0.5703, 0.8672, 0.5547, 0.8828, 0.5547, 0.8828, 0.5703])
me_leda6.use_remesh_preserve_volume = False
me_leda6.use_remesh_preserve_attributes = False
me_leda6.use_mirror_vertex_groups = False
me_leda6.update()
me_leda7 = bpy.data.meshes.new('ledA7')
me_leda7.from_pydata([(0.03125, -0.03125, 0.0), (-0.03125, -0.03125, 0.0), (0.03125, 0.03125, 0.0), (-0.03125, 0.03125, 0.0)], [], [(1, 0, 2, 3)])
_uv = me_leda7.uv_layers.new(name='UVMap')
_uv.uv.foreach_set('vector', [0.8672, 0.5703, 0.8672, 0.5547, 0.8828, 0.5547, 0.8828, 0.5703])
me_leda7.use_remesh_preserve_volume = False
me_leda7.use_remesh_preserve_attributes = False
me_leda7.use_mirror_vertex_groups = False
me_leda7.update()
me_leda4 = bpy.data.meshes.new('ledA4')
me_leda4.from_pydata([(0.03125, -0.03125, 0.0), (-0.03125, -0.03125, 0.0), (0.03125, 0.03125, 0.0), (-0.03125, 0.03125, 0.0)], [], [(1, 0, 2, 3)])
_uv = me_leda4.uv_layers.new(name='UVMap')
_uv.uv.foreach_set('vector', [0.8672, 0.5703, 0.8672, 0.5547, 0.8828, 0.5547, 0.8828, 0.5703])
me_leda4.use_remesh_preserve_volume = False
me_leda4.use_remesh_preserve_attributes = False
me_leda4.use_mirror_vertex_groups = False
me_leda4.update()
me_leda2 = bpy.data.meshes.new('ledA2')
me_leda2.from_pydata([(0.03125, -0.03125, 0.0), (-0.03125, -0.03125, 0.0), (0.03125, 0.03125, 0.0), (-0.03125, 0.03125, 0.0)], [], [(1, 0, 2, 3)])
_uv = me_leda2.uv_layers.new(name='UVMap')
_uv.uv.foreach_set('vector', [0.8672, 0.5703, 0.8672, 0.5547, 0.8828, 0.5547, 0.8828, 0.5703])
me_leda2.use_remesh_preserve_volume = False
me_leda2.use_remesh_preserve_attributes = False
me_leda2.use_mirror_vertex_groups = False
me_leda2.update()
me_leda1 = bpy.data.meshes.new('ledA1')
me_leda1.from_pydata([(0.03125, -0.03125, 0.0), (-0.03125, -0.03125, 0.0), (0.03125, 0.03125, 0.0), (-0.03125, 0.03125, 0.0)], [], [(1, 0, 2, 3)])
_uv = me_leda1.uv_layers.new(name='UVMap')
_uv.uv.foreach_set('vector', [0.8672, 0.5703, 0.8672, 0.5547, 0.8828, 0.5547, 0.8828, 0.5703])
me_leda1.use_remesh_preserve_volume = False
me_leda1.use_remesh_preserve_attributes = False
me_leda1.use_mirror_vertex_groups = False
me_leda1.update()
me_leda0 = bpy.data.meshes.new('ledA0')
me_leda0.from_pydata([(0.03125, -0.03125, 0.0), (-0.03125, -0.03125, 0.0), (0.03125, 0.03125, 0.0), (-0.03125, 0.03125, 0.0)], [], [(1, 0, 2, 3)])
_uv = me_leda0.uv_layers.new(name='UVMap')
_uv.uv.foreach_set('vector', [0.8672, 0.5703, 0.8672, 0.5547, 0.8828, 0.5547, 0.8828, 0.5703])
me_leda0.use_remesh_preserve_volume = False
me_leda0.use_remesh_preserve_attributes = False
me_leda0.use_mirror_vertex_groups = False
me_leda0.update()
me_gyro0alpha = bpy.data.meshes.new('Gyro0Alpha')
me_gyro0alpha.from_pydata([(2.98e-08, -0.7071, 0.0), (-0.7071, -2.98e-08, 0.0), (0.7071, 2.98e-08, 0.0), (-2.98e-08, 0.7071, 0.0)], [], [(1, 0, 2, 3)])
_uv = me_gyro0alpha.uv_layers.new(name='UVMap')
_uv.uv.foreach_set('vector', [0.75, 0.75, 1.0, 0.75, 1.0, 1.0, 0.75, 1.0])
me_gyro0alpha.use_remesh_preserve_volume = False
me_gyro0alpha.use_remesh_preserve_attributes = False
me_gyro0alpha.use_mirror_vertex_groups = False
me_gyro0alpha.update()
me_gyro0rotoff = bpy.data.meshes.new('Gyro0RotOff')
me_gyro0rotoff.from_pydata([(0.125, -2.98e-08, 0.0), (-0.125, -2.98e-08, 0.0), (0.125, 2.98e-08, 0.25), (-0.125, 2.98e-08, 0.25), (0.0625, -0.1083, 0.0), (-0.0625, 0.1083, 0.0), (0.0625, -0.1083, 0.25), (-0.0625, 0.1083, 0.25), (-0.0625, -0.1083, 0.0), (0.0625, 0.1083, 0.0), (-0.0625, -0.1083, 0.25), (0.0625, 0.1083, 0.25)], [], [(1, 0, 2, 3), (5, 4, 6, 7), (9, 8, 10, 11)])
_uv = me_gyro0rotoff.uv_layers.new(name='UVMap')
_uv.uv.foreach_set('vector', [0.9688, 0.7188, 1.0, 0.7188, 1.0, 0.75, 0.9688, 0.75, 0.9688, 0.7188, 1.0, 0.7188, 1.0, 0.75, 0.9688, 0.75, 0.9688, 0.7188, 1.0, 0.7188, 1.0, 0.75, 0.9688, 0.75])
me_gyro0rotoff.use_remesh_preserve_volume = False
me_gyro0rotoff.use_remesh_preserve_attributes = False
me_gyro0rotoff.use_mirror_vertex_groups = False
me_gyro0rotoff.update()
me_minerpipe = bpy.data.meshes.new('MinerPipe')
me_minerpipe.from_pydata([(0.0, 0.57, 0.0), (-0.4031, 0.4031, 0.0), (-0.57, -2.492e-08, 0.0), (-0.4031, -0.4031, 0.0), (4.983e-08, -0.57, 0.0), (0.4031, -0.4031, 0.0), (0.57, 6.797e-09, 0.0), (0.4031, 0.4031, 0.0), (0.0, 0.57, 2.0), (-0.4031, 0.4031, 2.0), (-0.57, -2.492e-08, 2.0), (-0.4031, -0.4031, 2.0), (4.983e-08, -0.57, 2.0), (0.4031, -0.4031, 2.0), (0.57, 6.797e-09, 2.0), (0.4031, 0.4031, 2.0)], [], [(5, 6, 14, 13), (0, 1, 9, 8), (7, 0, 8, 15), (2, 3, 11, 10), (4, 5, 13, 12), (6, 7, 15, 14), (1, 2, 10, 9), (3, 4, 12, 11)])
_uv = me_minerpipe.uv_layers.new(name='UVMap')
_uv.uv.foreach_set('vector', [0.5703, 0.9062, 0.5703, 0.875, 0.6953, 0.875, 0.6953, 0.9062, 0.5703, 0.8125, 0.5703, 0.7812, 0.6953, 0.7812, 0.6953, 0.8125, 0.5703, 0.8438, 0.5703, 0.8125, 0.6953, 0.8125, 0.6953, 0.8438, 0.5703, 1.0, 0.5703, 0.9688, 0.6953, 0.9688, 0.6953, 1.0, 0.5703, 0.9375, 0.5703, 0.9062, 0.6953, 0.9062, 0.6953, 0.9375, 0.5703, 0.875, 0.5703, 0.8438, 0.6953, 0.8438, 0.6953, 0.875, 0.5703, 0.7812, 0.5703, 0.75, 0.6953, 0.75, 0.6953, 0.7812, 0.5703, 0.9688, 0.5703, 0.9375, 0.6953, 0.9375, 0.6953, 0.9688])
me_minerpipe.use_remesh_preserve_volume = False
me_minerpipe.use_remesh_preserve_attributes = False
me_minerpipe.use_mirror_vertex_groups = False
me_minerpipe.update()
me_minerhead = bpy.data.meshes.new('MinerHead')
me_minerhead.from_pydata([(-0.2686, 0.005573, 0.4866), (-0.3561, 0.005573, 0.3991), (-0.1811, 0.005573, 0.2241), (-0.1372, -0.1268, 0.2569), (-0.2609, -0.2505, 0.4319), (-0.004835, -0.1925, 0.2898), (-0.004835, -0.3675, 0.4648), (0.143, -0.1423, 0.3226), (0.2667, -0.266, 0.4976), (0.3902, 0.005573, 0.5304), (0.2152, 0.005573, 0.3554), (0.2822, 0.2926, 0.5632), (0.2203, 0.2307, 0.6507), (0.1585, 0.1689, 0.3882), (-0.004835, 0.2474, 0.421), (-0.004835, 0.3349, 0.6835), (-0.004835, 0.4224, 0.596), (-0.1836, 0.1843, 0.4538), (-0.2455, 0.2462, 0.7163), (-0.3073, 0.3081, 0.6288), (-0.3561, 0.005573, 0.7491), (-0.4436, 0.005573, 0.6616), (-0.3228, -0.3124, 0.6944), (-0.1991, -0.1887, 0.5194), (-0.004835, -0.455, 0.7273), (-0.004835, -0.28, 0.5523), (0.2049, -0.2041, 0.5851), (0.3286, -0.3279, 0.7601), (0.3027, 0.005573, 0.6179), (0.4777, 0.005573, 0.7929), (0.3902, 0.005573, 0.8804), (0.2822, 0.2926, 0.9132), (0.3441, 0.3545, 0.8257), (-0.004834, 0.5099, 0.8585), (-0.004834, 0.4224, 0.946), (-0.3692, 0.3699, 0.8913), (-0.3073, 0.3081, 0.9788), (-0.4436, 0.005573, 1.012), (-0.5311, 0.005573, 0.9241), (-0.3847, -0.3743, 0.9569), (-0.2609, -0.2505, 0.7819), (-0.004835, -0.3675, 0.8148), (-0.004835, -0.5425, 0.9898), (0.2667, -0.266, 0.8476), (0.3905, -0.3897, 1.023), (0.5652, 0.005572, 1.055), (0.4059, 0.4164, 1.088), (0.3441, 0.3545, 1.176), (-0.004834, 0.5099, 1.209), (-0.004834, 0.5974, 1.121), (-0.4311, 0.4318, 1.154), (-0.3692, 0.37, 1.241), (-0.5311, 0.005574, 1.274), (-0.6186, 0.005574, 1.187), (-0.4466, -0.4361, 1.219), (-0.3228, -0.3124, 1.044), (-0.004835, -0.455, 1.077), (-0.004836, -0.63, 1.252), (0.4523, -0.4516, 1.285), (0.3286, -0.3279, 1.11), (0.6527, 0.005572, 1.318), (0.4777, 0.005572, 1.143), (0.4059, 0.4164, 1.438), (0.4678, 0.4782, 1.351), (-0.004834, 0.6849, 1.384), (-0.004834, 0.5974, 1.471), (-0.493, 0.4937, 1.416), (-0.4311, 0.4318, 1.504), (-0.7061, 0.005574, 1.449), (-0.3847, -0.3743, 1.307), (-0.4466, -0.4361, 1.569), (-0.5084, -0.498, 1.482), (-0.004836, -0.5425, 1.34), (-0.004836, -0.7175, 1.515), (-0.004836, -0.63, 1.602), (0.3905, -0.3897, 1.373), (0.4523, -0.4516, 1.635), (0.5142, -0.5135, 1.548), (0.7402, 0.005572, 1.58), (0.6527, 0.005572, 1.668), (0.5652, 0.005572, 1.405), (0.5297, 0.5401, 1.613), (0.4678, 0.4782, 1.701), (-0.004833, 0.7724, 1.646), (-0.004834, 0.6849, 1.734), (-0.493, 0.4937, 1.766), (-0.5548, 0.5556, 1.679), (-0.6186, 0.005574, 1.537), (-0.7061, 0.005574, 1.799), (-0.7936, 0.005574, 1.712), (-0.006078, 0.005573, 0.04913), (2.459e-09, 0.5643, 2.0), (-0.399, 0.399, 2.0), (-0.5643, -2.467e-08, 2.0), (-0.399, -0.399, 2.0), (5.179e-08, -0.5643, 2.0), (0.399, -0.399, 2.0), (0.5643, 6.729e-09, 2.0), (0.399, 0.399, 2.0)], [], [(4, 3, 5, 6), (6, 5, 7, 8), (14, 15, 18, 17), (16, 14, 17, 19), (15, 16, 19, 18), (18, 19, 21, 20), (27, 26, 28, 29), (42, 41, 43, 44), (71, 69, 72, 73), (73, 72, 75, 77), (90, 0, 17), (90, 17, 14), (14, 13, 90), (90, 13, 10), (90, 10, 7), (90, 7, 5), (14, 5, 90), (87, 88, 89), (90, 5, 3), (85, 86, 89, 88), (90, 3, 2), (2, 1, 0), (23, 3, 5, 25), (0, 2, 3, 23), (0, 1, 4, 23), (1, 2, 3, 4), (25, 5, 7, 26), (23, 4, 6, 25), (26, 7, 10, 28), (25, 6, 8, 26), (28, 10, 13, 12), (8, 7, 10, 9), (26, 8, 9, 28), (12, 13, 14, 15), (9, 10, 13, 11), (28, 9, 11, 12), (12, 11, 16, 15), (11, 13, 14, 16), (18, 17, 0, 20), (20, 0, 23, 40), (19, 17, 0, 21), (40, 23, 25, 41), (21, 0, 23, 22), (20, 21, 22, 40), (41, 25, 26, 43), (22, 23, 25, 24), (40, 22, 24, 41), (43, 26, 28, 30), (41, 24, 27, 43), (24, 25, 26, 27), (30, 28, 12, 31), (43, 27, 29, 30), (31, 12, 15, 34), (29, 28, 12, 32), (30, 29, 32, 31), (34, 15, 18, 36), (32, 12, 15, 33), (31, 32, 33, 34), (36, 18, 20, 37), (33, 15, 18, 35), (34, 33, 35, 36), (37, 20, 40, 55), (36, 35, 38, 37), (35, 18, 20, 38), (55, 40, 41, 56), (38, 20, 40, 39), (37, 38, 39, 55), (56, 41, 43, 59), (39, 40, 41, 42), (55, 39, 42, 56), (59, 43, 30, 61), (56, 42, 44, 59), (61, 30, 31, 47), (44, 43, 30, 45), (59, 44, 45, 61), (47, 31, 34, 48), (61, 45, 46, 47), (45, 30, 31, 46), (48, 34, 36, 51), (46, 31, 34, 49), (47, 46, 49, 48), (51, 36, 37, 52), (49, 34, 36, 50), (48, 49, 50, 51), (52, 37, 55, 69), (50, 36, 37, 53), (51, 50, 53, 52), (69, 55, 56, 72), (53, 37, 55, 54), (52, 53, 54, 69), (72, 56, 59, 75), (69, 54, 57, 72), (54, 55, 56, 57), (75, 59, 61, 80), (57, 56, 59, 58), (72, 57, 58, 75), (80, 61, 47, 62), (58, 59, 61, 60), (75, 58, 60, 80), (62, 47, 48, 65), (60, 61, 47, 63), (80, 60, 63, 62), (65, 48, 51, 67), (63, 47, 48, 64), (62, 63, 64, 65), (67, 51, 52, 87), (65, 64, 66, 67), (64, 48, 51, 66), (87, 52, 69, 70), (66, 51, 52, 68), (67, 66, 68, 87), (70, 69, 72, 74), (68, 52, 69, 71), (87, 68, 71, 70), (74, 72, 75, 76), (70, 71, 73, 74), (76, 75, 80, 79), (74, 73, 77, 76), (79, 80, 62, 82), (76, 77, 78, 79), (77, 75, 80, 78), (82, 62, 65, 84), (78, 80, 62, 81), (79, 78, 81, 82), (84, 65, 67, 85), (81, 62, 65, 83), (82, 81, 83, 84), (85, 67, 87, 88), (83, 65, 67, 86), (84, 83, 86, 85), (86, 67, 87, 89), (0, 90, 2), (76, 96, 95, 74), (76, 79, 97, 96), (79, 82, 98, 97), (82, 84, 91, 98), (84, 85, 92, 91), (85, 88, 93, 92), (70, 94, 93, 87), (70, 74, 95, 94), (88, 87, 93)])
_uv = me_minerhead.uv_layers.new(name='UVMap')
_uv.uv.foreach_set('vector', [0.09375, 0.375, 0.09375, 0.3984, 0.0625, 0.3984, 0.0625, 0.375, 0.0625, 0.375, 0.0625, 0.3984, 0.03125, 0.3984, 0.03125, 0.375, 0.0, 0.0, 0.0, 0.0, 0.0, 0.0, 0.0, 0.0, 0.3125, 0.375, 0.3125, 0.3984, 0.2812, 0.3984, 0.2812, 0.375, 0.2812, 0.4062, 0.2812, 0.3984, 0.3125, 0.3984, 0.3125, 0.4062, 0.2812, 0.3984, 0.2812, 0.4062, 0.25, 0.4062, 0.25, 0.3984, 0.1562, 0.375, 0.1562, 0.3984, 0.125, 0.3984, 0.125, 0.375, 0.3125, 0.375, 0.3125, 0.3984, 0.2812, 0.3984, 0.2812, 0.375, 0.2188, 0.375, 0.2188, 0.3984, 0.1875, 0.3984, 0.1875, 0.375, 0.1875, 0.375, 0.1875, 0.3984, 0.1562, 0.3984, 0.1562, 0.375, 0.2656, 0.4375, 0.25, 0.3984, 0.2812, 0.3984, 0.2969, 0.4375, 0.2812, 0.3984, 0.3125, 0.3984, 0.3125, 0.3984, 0.3438, 0.3984, 0.3281, 0.4375, 0.3594, 0.4375, 0.3438, 0.3984, 0.375, 0.3984, 0.01562, 0.4375, 0.0, 0.3984, 0.03125, 0.3984, 0.04688, 0.4375, 0.03125, 0.3984, 0.0625, 0.3984, 0.0, 0.0, 0.0, 0.0, 0.0, 0.0, 0.007812, 0.4141, 0.0, 0.4062, 0.0, 0.4141, 0.07812, 0.4375, 0.0625, 0.3984, 0.09375, 0.3984, 0.03125, 0.3984, 0.03125, 0.4062, 0.0, 0.4062, 0.0, 0.3984, 0.1094, 0.4375, 0.09375, 0.3984, 0.125, 0.3984, 0.125, 0.375, 0.1328, 0.3984, 0.125, 0.4062, 0.0, 0.0, 0.0, 0.0, 0.0, 0.0, 0.0, 0.0, 0.0, 0.0, 0.0, 0.0, 0.0, 0.0, 0.0, 0.0, 0.09375, 0.4062, 0.09375, 0.3984, 0.125, 0.3984, 0.125, 0.4062, 0.125, 0.375, 0.125, 0.3984, 0.09375, 0.3984, 0.09375, 0.375, 0.0, 0.0, 0.0, 0.0, 0.0, 0.0, 0.0, 0.0, 0.0625, 0.4062, 0.0625, 0.3984, 0.09375, 0.3984, 0.09375, 0.4062, 0.0, 0.0, 0.0, 0.0, 0.0, 0.0, 0.0, 0.0, 0.03125, 0.4062, 0.03125, 0.3984, 0.0625, 0.3984, 0.0625, 0.4062, 0.0, 0.0, 0.0, 0.0, 0.0, 0.0, 0.0, 0.0, 0.03125, 0.375, 0.03125, 0.3984, 0.0, 0.3984, 0.0, 0.375, 0.0, 0.4062, 0.0, 0.3984, 0.03125, 0.3984, 0.03125, 0.4062, 0.0, 0.0, 0.0, 0.0, 0.0, 0.0, 0.0, 0.0, 0.375, 0.375, 0.375, 0.3984, 0.3438, 0.3984, 0.3438, 0.375, 0.3438, 0.4062, 0.3438, 0.3984, 0.375, 0.3984, 0.375, 0.4062, 0.3125, 0.4062, 0.3125, 0.3984, 0.3438, 0.3984, 0.3438, 0.4062, 0.3438, 0.375, 0.3438, 0.3984, 0.3125, 0.3984, 0.3125, 0.375, 0.0, 0.0, 0.0, 0.0, 0.0, 0.0, 0.0, 0.0, 0.0, 0.0, 0.0, 0.0, 0.0, 0.0, 0.0, 0.0, 0.2812, 0.375, 0.2812, 0.3984, 0.25, 0.3984, 0.25, 0.375, 0.0, 0.0, 0.0, 0.0, 0.0, 0.0, 0.0, 0.0, 0.25, 0.375, 0.25, 0.3984, 0.2188, 0.3984, 0.2188, 0.375, 0.25, 0.3984, 0.25, 0.4062, 0.2188, 0.4062, 0.2188, 0.3984, 0.0, 0.0, 0.0, 0.0, 0.0, 0.0, 0.0, 0.0, 0.2188, 0.375, 0.2188, 0.3984, 0.1875, 0.3984, 0.1875, 0.375, 0.2188, 0.3984, 0.2188, 0.4062, 0.1875, 0.4062, 0.1875, 0.3984, 0.0, 0.0, 0.0, 0.0, 0.0, 0.0, 0.0, 0.0, 0.1875, 0.3984, 0.1875, 0.4062, 0.1562, 0.4062, 0.1562, 0.3984, 0.1875, 0.375, 0.1875, 0.3984, 0.1562, 0.3984, 0.1562, 0.375, 0.0, 0.0, 0.0, 0.0, 0.0, 0.0, 0.0, 0.0, 0.1562, 0.3984, 0.1562, 0.4062, 0.125, 0.4062, 0.125, 0.3984, 0.0, 0.0, 0.0, 0.0, 0.0, 0.0, 0.0, 0.0, 0.125, 0.375, 0.125, 0.3984, 0.09375, 0.3984, 0.09375, 0.375, 0.125, 0.3984, 0.125, 0.4062, 0.09375, 0.4062, 0.09375, 0.3984, 0.0, 0.0, 0.0, 0.0, 0.0, 0.0, 0.0, 0.0, 0.09375, 0.375, 0.09375, 0.3984, 0.0625, 0.3984, 0.0625, 0.375, 0.09375, 0.3984, 0.09375, 0.4062, 0.0625, 0.4062, 0.0625, 0.3984, 0.0, 0.0, 0.0, 0.0, 0.0, 0.0, 0.0, 0.0, 0.0625, 0.375, 0.0625, 0.3984, 0.03125, 0.3984, 0.03125, 0.375, 0.0625, 0.3984, 0.0625, 0.4062, 0.03125, 0.4062, 0.03125, 0.3984, 0.0, 0.0, 0.0, 0.0, 0.0, 0.0, 0.0, 0.0, 0.03125, 0.3984, 0.03125, 0.4062, 0.0, 0.4062, 0.0, 0.3984, 0.03125, 0.375, 0.03125, 0.3984, 0.0, 0.3984, 0.0, 0.375, 0.0, 0.0, 0.0, 0.0, 0.0, 0.0, 0.0, 0.0, 0.375, 0.375, 0.375, 0.3984, 0.3438, 0.3984, 0.3438, 0.375, 0.375, 0.3984, 0.375, 0.4062, 0.3438, 0.4062, 0.3438, 0.3984, 0.0, 0.0, 0.0, 0.0, 0.0, 0.0, 0.0, 0.0, 0.3438, 0.375, 0.3438, 0.3984, 0.3125, 0.3984, 0.3125, 0.375, 0.3438, 0.3984, 0.3438, 0.4062, 0.3125, 0.4062, 0.3125, 0.3984, 0.0, 0.0, 0.0, 0.0, 0.0, 0.0, 0.0, 0.0, 0.3125, 0.3984, 0.3125, 0.4062, 0.2812, 0.4062, 0.2812, 0.3984, 0.0, 0.0, 0.0, 0.0, 0.0, 0.0, 0.0, 0.0, 0.2812, 0.375, 0.2812, 0.3984, 0.25, 0.3984, 0.25, 0.375, 0.2812, 0.3984, 0.2812, 0.4062, 0.25, 0.4062, 0.25, 0.3984, 0.0, 0.0, 0.0, 0.0, 0.0, 0.0, 0.0, 0.0, 0.25, 0.3984, 0.25, 0.4062, 0.2188, 0.4062, 0.2188, 0.3984, 0.25, 0.375, 0.25, 0.3984, 0.2188, 0.3984, 0.2188, 0.375, 0.0, 0.0, 0.0, 0.0, 0.0, 0.0, 0.0, 0.0, 0.2188, 0.375, 0.2188, 0.3984, 0.1875, 0.3984, 0.1875, 0.375, 0.2188, 0.3984, 0.2188, 0.4062, 0.1875, 0.4062, 0.1875, 0.3984, 0.0, 0.0, 0.0, 0.0, 0.0, 0.0, 0.0, 0.0, 0.1875, 0.375, 0.1875, 0.3984, 0.1562, 0.3984, 0.1562, 0.375, 0.1875, 0.3984, 0.1875, 0.4062, 0.1562, 0.4062, 0.1562, 0.3984, 0.0, 0.0, 0.0, 0.0, 0.0, 0.0, 0.0, 0.0, 0.1562, 0.375, 0.1562, 0.3984, 0.125, 0.3984, 0.125, 0.375, 0.1562, 0.3984, 0.1562, 0.4062, 0.125, 0.4062, 0.125, 0.3984, 0.0, 0.0, 0.0, 0.0, 0.0, 0.0, 0.0, 0.0, 0.125, 0.375, 0.125, 0.3984, 0.09375, 0.3984, 0.09375, 0.375, 0.125, 0.3984, 0.125, 0.4062, 0.09375, 0.4062, 0.09375, 0.3984, 0.0, 0.0, 0.0, 0.0, 0.0, 0.0, 0.0, 0.0, 0.09375, 0.3984, 0.09375, 0.4062, 0.0625, 0.4062, 0.0625, 0.3984, 0.09375, 0.375, 0.09375, 0.3984, 0.0625, 0.3984, 0.0625, 0.375, 0.0, 0.0, 0.0, 0.0, 0.0, 0.0, 0.0, 0.0, 0.0625, 0.375, 0.0625, 0.3984, 0.03125, 0.3984, 0.03125, 0.375, 0.0625, 0.3984, 0.0625, 0.4062, 0.03125, 0.4062, 0.03125, 0.3984, 0.0, 0.0, 0.0, 0.0, 0.0, 0.0, 0.0, 0.0, 0.03125, 0.375, 0.03125, 0.3984, 0.0, 0.3984, 0.0, 0.375, 0.03125, 0.3984, 0.03125, 0.4062, 0.0, 0.4062, 0.0, 0.3984, 0.0, 0.0, 0.0, 0.0, 0.0, 0.0, 0.0, 0.0, 0.375, 0.375, 0.375, 0.3984, 0.3438, 0.3984, 0.3438, 0.375, 0.375, 0.3984, 0.375, 0.4062, 0.3438, 0.4062, 0.3438, 0.3984, 0.0, 0.0, 0.0, 0.0, 0.0, 0.0, 0.0, 0.0, 0.3438, 0.375, 0.3438, 0.3984, 0.3125, 0.3984, 0.3125, 0.375, 0.3438, 0.3984, 0.3438, 0.4062, 0.3125, 0.4062, 0.3125, 0.3984, 0.0, 0.0, 0.0, 0.0, 0.0, 0.0, 0.0, 0.0, 0.3125, 0.3984, 0.3125, 0.4062, 0.2812, 0.4062, 0.2812, 0.3984, 0.3125, 0.375, 0.3125, 0.3984, 0.2812, 0.3984, 0.2812, 0.375, 0.0, 0.0, 0.0, 0.0, 0.0, 0.0, 0.0, 0.0, 0.2812, 0.375, 0.2812, 0.3984, 0.25, 0.3984, 0.25, 0.375, 0.2812, 0.3984, 0.2812, 0.4062, 0.25, 0.4062, 0.25, 0.3984, 0.0, 0.0, 0.0, 0.0, 0.0, 0.0, 0.0, 0.0, 0.25, 0.375, 0.25, 0.3984, 0.2188, 0.3984, 0.2188, 0.375, 0.25, 0.3984, 0.25, 0.4062, 0.2188, 0.4062, 0.2188, 0.3984, 0.0, 0.0, 0.0, 0.0, 0.0, 0.0, 0.0, 0.0, 0.2188, 0.3984, 0.2188, 0.4062, 0.1875, 0.4062, 0.1875, 0.3984, 0.0, 0.0, 0.0, 0.0, 0.0, 0.0, 0.0, 0.0, 0.1875, 0.3984, 0.1875, 0.4062, 0.1562, 0.4062, 0.1562, 0.3984, 0.0, 0.0, 0.0, 0.0, 0.0, 0.0, 0.0, 0.0, 0.1562, 0.3984, 0.1562, 0.4062, 0.125, 0.4062, 0.125, 0.3984, 0.1562, 0.375, 0.1562, 0.3984, 0.125, 0.3984, 0.125, 0.375, 0.0, 0.0, 0.0, 0.0, 0.0, 0.0, 0.0, 0.0, 0.125, 0.375, 0.125, 0.3984, 0.09375, 0.3984, 0.09375, 0.375, 0.125, 0.3984, 0.125, 0.4062, 0.09375, 0.4062, 0.09375, 0.3984, 0.0, 0.0, 0.0, 0.0, 0.0, 0.0, 0.0, 0.0, 0.09375, 0.375, 0.09375, 0.3984, 0.0625, 0.3984, 0.0625, 0.375, 0.09375, 0.3984, 0.09375, 0.4062, 0.0625, 0.4062, 0.0625, 0.3984, 0.0, 0.0, 0.0, 0.0, 0.0, 0.0, 0.0, 0.0, 0.0625, 0.375, 0.0625, 0.3984, 0.03125, 0.3984, 0.03125, 0.375, 0.0625, 0.3984, 0.0625, 0.4062, 0.03125, 0.4062, 0.03125, 0.3984, 0.03125, 0.375, 0.03125, 0.3984, 0.0, 0.3984, 0.0, 0.375, 0.1328, 0.4062, 0.125, 0.4062, 0.1328, 0.3984, 0.1562, 0.4062, 0.1562, 0.4375, 0.1875, 0.4375, 0.1875, 0.4062, 0.1562, 0.4062, 0.125, 0.4062, 0.125, 0.4375, 0.1562, 0.4375, 0.125, 0.4062, 0.09375, 0.4062, 0.09375, 0.4375, 0.125, 0.4375, 0.09375, 0.4062, 0.0625, 0.4062, 0.0625, 0.4375, 0.09375, 0.4375, 0.0625, 0.4062, 0.03125, 0.4062, 0.03125, 0.4375, 0.0625, 0.4375, 0.0, 0.4062, 0.03125, 0.4062, 0.03125, 0.4375, 0.0, 0.4375, 0.2188, 0.4062, 0.2188, 0.4375, 0.25, 0.4375, 0.25, 0.4062, 0.2188, 0.4062, 0.1875, 0.4062, 0.1875, 0.4375, 0.2188, 0.4375, 0.0, 0.4141, 0.007812, 0.4141, 0.0, 0.4375])
me_minerhead.use_remesh_preserve_volume = False
me_minerhead.use_remesh_preserve_attributes = False
me_minerhead.use_mirror_vertex_groups = False
me_minerhead.update()
me_lampbase = bpy.data.meshes.new('LampBase')
me_lampbase.from_pydata([(0.125, -1.0, 0.0), (-0.125, -1.0, 0.0), (0.125, 1.0, 0.0), (-0.125, 1.0, 0.0), (0.125, -1.0, -0.125), (-0.125, -1.0, -0.125), (0.125, 1.0, -0.125), (-0.125, 1.0, -0.125), (0.0, -1.0, -0.375), (0.0, 1.0, -0.375), (0.125, 0.875, -0.125), (-0.125, 0.875, -0.125), (0.0, 0.875, -0.375), (0.125, -0.875, -0.125), (-0.125, -0.875, -0.125), (0.0, -0.875, -0.375), (-0.0625, 0.875, -0.25), (-0.0625, -0.875, -0.25), (0.0625, 0.875, -0.25), (0.0625, -0.875, -0.25), (-0.03125, 0.875, -0.1959), (-0.03125, -0.875, -0.1959), (0.03125, 0.875, -0.3041), (0.03125, -0.875, -0.3041), (0.03125, 0.875, -0.1959), (0.03125, -0.875, -0.1959), (-0.03125, 0.875, -0.3041), (-0.03125, -0.875, -0.3041)], [], [(5, 7, 6, 4), (3, 7, 5, 1), (1, 5, 4, 0), (2, 6, 7, 3), (0, 4, 6, 2), (5, 4, 13, 14), (7, 9, 12, 11), (11, 12, 10), (6, 7, 11, 10), (9, 6, 10, 12), (14, 13, 15), (8, 5, 14, 15), (4, 8, 15, 13), (16, 18, 19, 17), (20, 22, 23, 21), (24, 26, 27, 25), (5, 8, 4), (7, 6, 9)])
me_lampbase.use_remesh_preserve_volume = False
me_lampbase.use_remesh_preserve_attributes = False
me_lampbase.use_mirror_vertex_groups = False
me_lampbase.update()
me_autominergui = bpy.data.meshes.new('AutominerGUI')
me_autominergui.from_pydata([(4.5, 2.25, 0.0), (3.0, 2.25, 0.0), (4.75, -0.75, 0.0), (3.0, -0.75, 0.0), (3.75, -2.25, 0.0), (3.0, -2.25, 0.0), (4.75, -2.25, 0.0), (4.75, -0.75, 3.5), (3.0, -0.75, 3.5), (3.0, -2.25, 3.5), (4.75, -2.25, 3.5), (4.5, 2.25, 1.625), (3.0, 2.25, 1.625), (4.5, -0.75, 1.625), (3.0, -0.75, 1.625), (4.5, -0.75, 0.0), (3.125, 2.25, 1.625), (3.125, -0.75, 1.625), (3.0, 2.25, 2.25), (3.0, -0.75, 2.25), (4.75, 2.25, 1.625), (4.75, -0.75, 1.625), (4.75, -2.125, 1.75), (4.75, -0.875, 1.75), (4.0, -2.125, 1.75), (4.0, -0.875, 1.75), (4.0, -2.125, 3.375), (4.0, -0.875, 3.375), (4.75, -2.125, 3.375), (4.75, -0.875, 3.375), (4.75, 2.25, 1.75), (4.75, -0.75, 1.75), (3.125, 2.25, 2.25), (3.125, -0.75, 2.25), (3.0, 2.25, 3.75), (3.0, -0.75, 3.75), (3.125, 2.25, 3.75), (3.125, -0.75, 3.75), (4.5, -1.937, 1.812), (4.5, -1.938, 2.625), (4.5, -1.062, 1.813), (4.5, -1.063, 2.625), (4.5, -1.937, 2.75), (4.5, -1.938, 3.25), (4.5, -1.062, 2.75), (4.5, -1.063, 3.25), (4.0, -1.938, 2.625), (4.0, -1.063, 2.625), (4.0, -1.937, 2.75), (4.0, -1.062, 2.75)], [(4, 5), (3, 14), (16, 17), (17, 14), (14, 19), (16, 12)], [(7, 8, 9, 10), (2, 3, 8, 7), (9, 5, 3, 8), (5, 6, 10, 9), (1, 12, 11, 0), (0, 11, 13, 15), (12, 18, 32, 30, 20), (33, 32, 36, 37), (11, 20, 21, 13), (25, 24, 22, 23), (27, 26, 24, 25), (22, 24, 26, 28), (29, 27, 25, 23), (29, 28, 26, 27), (21, 20, 30, 31), (31, 30, 32, 33), (36, 34, 35, 37), (32, 18, 34, 36), (19, 33, 37, 35), (2, 7, 10, 6), (39, 38, 40, 41), (43, 42, 44, 45), (39, 41, 47, 46), (44, 42, 48, 49)])
_uv = me_autominergui.uv_layers.new(name='UVMap')
_uv.uv.foreach_set('vector', [0.9062, 0.4375, 0.9062, 0.5469, 0.8125, 0.5469, 0.8125, 0.4375, 0.7031, 0.0, 0.8125, 0.0, 0.8125, 0.2188, 0.7031, 0.2188, 0.1261, 0.8389, 0.1261, 0.5207, 0.2625, 0.5207, 0.2625, 0.8389, 0.7031, 0.2188, 0.8125, 0.2188, 0.8125, 0.4375, 0.7031, 0.4375, 0.6875, 0.0, 0.6875, 0.1016, 0.5938, 0.1016, 0.5938, 0.0, 0.5938, 0.0, 0.5938, 0.1016, 0.4141, 0.1016, 0.4141, 0.0, 0.6328, 0.2266, 0.5938, 0.2266, 0.5938, 0.2188, 0.625, 0.1172, 0.6328, 0.1172, 0.4141, 0.3281, 0.6016, 0.3281, 0.6016, 0.4219, 0.4141, 0.4219, 0.5938, 0.1016, 0.5938, 0.1172, 0.4062, 0.1172, 0.4062, 0.1016, 0.8125, 0.5469, 0.7344, 0.5469, 0.7344, 0.5, 0.8125, 0.5, 0.8125, 0.6484, 0.7344, 0.6484, 0.7344, 0.5469, 0.8125, 0.5469, 0.6875, 0.5469, 0.7344, 0.5469, 0.7344, 0.6484, 0.6875, 0.6484, 0.8594, 0.6484, 0.8125, 0.6484, 0.8125, 0.5469, 0.8594, 0.5469, 0.8125, 0.6953, 0.7344, 0.6953, 0.7344, 0.6484, 0.8125, 0.6484, 0.4062, 0.1172, 0.5938, 0.1172, 0.5938, 0.125, 0.4062, 0.125, 0.2188, 0.125, 0.5938, 0.125, 0.5938, 0.3281, 0.2188, 0.3281, 0.6016, 0.4219, 0.6016, 0.4297, 0.4141, 0.4297, 0.4141, 0.4219, 0.6016, 0.3281, 0.6094, 0.3281, 0.6094, 0.4219, 0.6016, 0.4219, 0.4062, 0.3281, 0.4141, 0.3281, 0.4141, 0.4219, 0.4062, 0.4219, 1.0, 0.0, 1.0, 0.4375, 0.8125, 0.4375, 0.8125, 0.0, 0.8906, 0.6484, 0.8906, 0.5469, 1.0, 0.5469, 1.0, 0.6484, 0.8906, 0.7109, 0.8906, 0.6484, 1.0, 0.6484, 1.0, 0.7109, 0.8906, 0.6484, 1.0, 0.6484, 1.0, 0.6406, 0.8906, 0.6406, 1.0, 0.6484, 0.8906, 0.6484, 0.8906, 0.6562, 1.0, 0.6562])
me_autominergui.use_remesh_preserve_volume = False
me_autominergui.use_remesh_preserve_attributes = False
me_autominergui.use_mirror_vertex_groups = False
me_autominergui.update()
me_autominercore = bpy.data.meshes.new('AutominerCore')
me_autominercore.from_pydata([(-3.0, -3.0, 0.0), (-3.0, -1.5, 0.0), (-1.5, -1.5, 0.0), (-1.5, -3.0, 0.0), (-3.0, 1.5, 0.0), (-3.0, 3.0, 0.0), (-1.5, 3.0, 0.0), (-1.5, 1.5, 0.0), (1.5, 1.5, 0.0), (1.5, 3.0, 0.0), (3.0, 3.0, 0.0), (3.0, 1.5, 0.0), (1.5, -3.0, 0.0), (1.5, -1.5, 0.0), (3.0, -1.5, 0.0), (3.0, -3.0, 0.0), (-3.0, -3.0, 1.0), (-3.0, -1.5, 1.0), (-1.5, -1.5, 1.0), (-1.5, -3.0, 1.0), (-3.0, 1.5, 1.0), (-3.0, 3.0, 1.0), (-1.5, 3.0, 1.0), (-1.5, 1.5, 1.0), (1.5, 1.5, 1.0), (1.5, 3.0, 1.0), (3.0, 3.0, 1.0), (3.0, 1.5, 1.0), (1.5, -3.0, 1.0), (1.5, -1.5, 1.0), (3.0, -1.5, 1.0), (3.0, -3.0, 1.0), (-2.25, -2.25, 2.0), (-2.25, 2.25, 2.0), (2.5, 2.25, 2.0), (2.5, -2.25, 2.0), (-2.25, -2.25, 4.0), (-2.25, 2.25, 4.0), (2.25, 2.25, 4.0), (2.25, -2.25, 4.0), (-3.0, -2.25, 1.0), (-3.0, 2.25, 1.0), (-2.25, 1.5, 4.0), (-2.25, -1.5, 4.0), (-2.25, 3.0, 1.0), (-2.25, -3.0, 1.0), (-1.5, -2.25, 4.0), (-1.5, 2.25, 4.0), (-2.25, 1.5, 1.0), (-2.25, -1.5, 1.0), (-1.5, -2.25, 1.0), (-1.5, 2.25, 1.0), (-0.5, -1.0, 2.0), (0.5, -1.0, 2.0), (1.0, -0.5, 2.0), (-0.5, 1.0, 2.0), (0.5, 1.0, 2.0), (1.0, 0.5, 2.0), (-1.0, 0.5, 2.0), (-1.0, -0.5, 2.0), (-0.5, -1.0, 1.375), (0.5, -1.0, 1.375), (1.0, -0.5, 1.375), (-0.5, 1.0, 1.375), (0.5, 1.0, 1.375), (1.0, 0.5, 1.375), (-1.0, 0.5, 1.375), (-1.0, -0.5, 1.375), (3.0, 2.25, 1.0), (1.5, 2.25, 4.0), (1.5, -2.25, 4.0), (-2.25, -2.0, 4.375), (-2.25, 2.0, 4.375), (-1.5, -2.0, 4.375), (-1.5, 2.0, 4.375), (-0.5, -1.0, 4.0), (0.5, -1.0, 4.0), (1.0, -0.5, 4.0), (-0.5, 1.0, 4.0), (0.5, 1.0, 4.0), (1.0, 0.5, 4.0), (-1.0, 0.5, 4.0), (-1.0, -0.5, 4.0), (-0.375, -0.875, 4.0), (-0.875, -0.375, 4.0), (0.375, -0.875, 4.0), (0.875, -0.375, 4.0), (0.375, 0.875, 4.0), (0.875, 0.375, 4.0), (-0.375, 0.875, 4.0), (-0.875, 0.375, 4.0), (-0.375, -0.875, 5.0), (0.375, -0.875, 5.0), (0.875, -0.375, 5.0), (-0.375, 0.875, 5.0), (0.375, 0.875, 5.0), (0.875, 0.375, 5.0), (-0.875, 0.375, 5.0), (-0.875, -0.375, 5.0), (-0.25, -0.75, 5.0), (-0.75, -0.25, 5.0), (0.25, -0.75, 5.0), (0.75, -0.25, 5.0), (0.25, 0.75, 5.0), (0.75, 0.25, 5.0), (-0.25, 0.75, 5.0), (-0.75, 0.25, 5.0), (-0.375, -0.875, 5.25), (0.375, -0.875, 5.25), (0.875, -0.375, 5.25), (-0.375, 0.875, 5.25), (0.375, 0.875, 5.25), (0.875, 0.375, 5.25), (-0.875, 0.375, 5.25), (-0.875, -0.375, 5.25), (1.5, -2.25, 1.0), (1.5, 2.25, 1.0), (5.0, 2.25, 4.0), (5.0, -2.25, 4.0), (5.0, -3.0, 0.0), (5.0, -3.0, 1.0), (5.0, 3.0, 0.0), (5.0, 3.0, 1.0), (3.0, -2.25, 0.0), (3.0, -0.75, 2.0), (3.0, 3.0, 0.01562), (3.0, -3.0, 0.01562), (5.0, -3.0, 0.01562), (5.0, 3.0, 0.01562), (5.0, -2.875, 0.0), (5.0, -2.875, 1.0), (5.0, -2.162, 3.875), (5.0, 2.15, 3.875), (5.0, 2.875, 1.0), (5.0, 2.875, 0.0), (4.75, -2.875, 0.0), (4.75, -2.875, 1.0), (4.75, -2.162, 3.875), (4.75, 2.15, 3.875), (4.75, 2.875, 1.0), (4.75, 2.875, 0.0), (3.0, 2.984, 0.0), (3.0, 2.984, 1.0), (5.0, 2.234, 4.0), (5.0, 2.984, 0.0), (5.0, 2.984, 1.0), (3.0, -2.984, 0.0), (3.0, -2.984, 1.0), (5.0, -2.234, 4.0), (5.0, -2.984, 0.0), (5.0, -2.984, 1.0), (3.0, 2.25, 3.984), (3.0, -2.25, 3.984), (5.0, 2.25, 3.984), (5.0, -2.25, 3.984), (1.5, -2.0, 4.375), (1.5, 2.0, 4.375), (2.25, -2.0, 4.375), (2.25, 2.0, 4.375), (3.0, -2.234, 4.0), (3.0, -2.984, 1.0), (3.0, 2.234, 4.0), (3.0, 2.984, 1.0), (-2.25, -1.5, 2.0), (-2.25, 1.5, 2.0), (-1.5, 2.25, 2.0), (1.5, 2.25, 2.0), (-1.5, -2.25, 2.0), (1.5, -2.25, 2.0)], [], [(3, 0, 1, 2), (7, 4, 5, 6), (11, 8, 9, 10), (15, 12, 13, 14), (19, 18, 17, 16), (23, 22, 21, 20), (27, 26, 25, 24), (31, 30, 29, 28), (5, 4, 20, 21), (31, 15, 10, 26), (6, 5, 21, 22), (1, 0, 16, 17), (8, 11, 27, 24), (7, 6, 22, 23), (2, 1, 17, 18), (13, 12, 28, 29), (4, 7, 23, 20), (3, 2, 18, 19), (14, 13, 29, 30), (9, 8, 24, 25), (0, 3, 19, 16), (120, 28, 12, 119), (38, 39, 35, 34), (32, 33, 34, 35), (46, 70, 69, 47), (36, 40, 16), (37, 21, 41), (20, 42, 37, 41), (17, 40, 36, 43), (37, 44, 21), (36, 16, 45), (19, 46, 36, 45), (22, 44, 37, 47), (42, 20, 48), (43, 49, 17), (47, 51, 22), (46, 19, 50), (59, 58, 66, 67), (56, 64, 63, 55), (57, 54, 62, 65), (59, 67, 60, 52), (53, 52, 60, 61), (58, 55, 63, 66), (57, 65, 64, 56), (54, 53, 61, 62), (70, 28, 120, 118), (36, 71, 72, 37), (46, 73, 71, 36), (74, 47, 37, 72), (74, 73, 46, 47), (71, 73, 74, 72), (86, 102, 93, 77), (90, 89, 105, 106), (80, 79, 95, 96), (85, 76, 92, 101), (89, 78, 94, 105), (77, 93, 92, 76), (83, 99, 91, 75), (90, 106, 97, 81), (84, 100, 99, 83), (84, 82, 98, 100), (87, 103, 95, 79), (86, 85, 101, 102), (82, 75, 91, 98), (88, 80, 96, 104), (88, 104, 103, 87), (81, 97, 94, 78), (93, 109, 108, 92), (98, 91, 107, 114), (97, 113, 110, 94), (96, 95, 111, 112), (113, 97, 98, 114), (91, 92, 108, 107), (112, 109, 93, 96), (95, 94, 110, 111), (110, 113, 114, 107), (111, 108, 109, 112), (108, 111, 110, 107), (69, 25, 116), (70, 115, 28), (25, 122, 121, 9), (122, 25, 69, 117), (125, 126, 127, 128), (39, 31, 68, 38), (39, 118, 117, 38), (119, 129, 130, 120), (131, 118, 120, 130), (134, 121, 122, 133), (117, 132, 133, 122), (132, 117, 118, 131), (132, 131, 137, 138), (133, 132, 138, 139), (131, 130, 136, 137), (130, 129, 135, 136), (134, 133, 139, 140), (141, 144, 145, 142), (149, 146, 147, 150), (39, 38, 26, 31), (152, 151, 153, 154), (155, 157, 158, 156), (70, 155, 156, 69), (69, 156, 158, 38), (155, 70, 39, 157), (39, 38, 158, 157), (26, 151, 152, 31), (148, 150, 160, 159), (143, 161, 162, 145), (42, 164, 163, 43), (46, 167, 168, 70), (47, 69, 166, 165), (121, 119, 15, 10), (98, 97, 94, 91), (95, 92, 91, 94), (96, 93, 92, 95)])
_uv = me_autominercore.uv_layers.new(name='UVMap')
_uv.uv.foreach_set('vector', [0.2812, 0.09375, 0.2812, 0.0, 0.1875, 0.0, 0.1875, 0.09375, 0.1875, 0.09375, 0.1875, 0.0, 0.09375, 0.0, 0.09375, 0.09375, 0.09375, 0.09375, 0.09375, 0.0, 0.0, 0.0, 0.0, 0.09375, 0.375, 0.09375, 0.375, 0.0, 0.2812, 0.0, 0.2812, 0.09375, 0.375, 0.4375, 0.375, 0.5312, 0.2812, 0.5312, 0.2812, 0.4375, 0.375, 0.5312, 0.375, 0.625, 0.2812, 0.625, 0.2812, 0.5312, 0.4688, 0.5312, 0.4688, 0.625, 0.375, 0.625, 0.375, 0.5312, 0.4688, 0.4375, 0.4688, 0.5312, 0.375, 0.5312, 0.375, 0.4375, 0.1875, 0.75, 0.2812, 0.75, 0.2812, 0.8125, 0.1875, 0.8125, 0.1484, 0.5078, 0.1484, 0.4453, 0.5234, 0.4453, 0.5234, 0.5078, 0.09375, 0.75, 0.1875, 0.75, 0.1875, 0.8125, 0.09375, 0.8125, 0.4688, 0.75, 0.5625, 0.75, 0.5625, 0.8125, 0.4688, 0.8125, 0.1875, 0.75, 0.2812, 0.75, 0.2812, 0.8125, 0.1875, 0.8125, 0.0, 0.75, 0.09375, 0.75, 0.09375, 0.8125, 0.0, 0.8125, 0.375, 0.75, 0.4688, 0.75, 0.4688, 0.8125, 0.375, 0.8125, 0.375, 0.75, 0.4688, 0.75, 0.4688, 0.8125, 0.375, 0.8125, 0.2812, 0.75, 0.375, 0.75, 0.375, 0.8125, 0.2812, 0.8125, 0.6562, 0.75, 0.75, 0.75, 0.75, 0.8125, 0.6562, 0.8125, 0.4688, 0.75, 0.5625, 0.75, 0.5625, 0.8125, 0.4688, 0.8125, 0.2812, 0.75, 0.375, 0.75, 0.375, 0.8125, 0.2812, 0.8125, 0.5625, 0.75, 0.6562, 0.75, 0.6562, 0.8125, 0.5625, 0.8125, 0.9531, 0.0625, 0.7344, 0.0625, 0.7344, 0.0, 0.9531, 0.0, -0.03906, 0.0, -0.03906, 0.0, -0.03906, 0.0, -0.03906, 0.0, 0.8281, 0.5312, 0.5469, 0.5312, 0.5469, 0.25, 0.8281, 0.25, 0.09375, 0.3438, 0.2812, 0.3438, 0.2812, 0.625, 0.09375, 0.625, 0.5156, 1.0, 0.5156, 0.8125, 0.5625, 0.8125, 0.2344, 1.0, 0.1875, 0.8125, 0.2344, 0.8125, 0.2812, 0.8125, 0.2812, 1.0, 0.2344, 1.0, 0.2344, 0.8125, 0.4688, 0.8125, 0.5156, 0.8125, 0.5156, 1.0, 0.4688, 1.0, 0.1406, 1.0, 0.1406, 0.8125, 0.1875, 0.8125, 0.6094, 1.0, 0.5625, 0.8125, 0.6094, 0.8125, 0.6562, 0.8125, 0.6562, 1.0, 0.6094, 1.0, 0.6094, 0.8125, 0.09375, 0.8125, 0.1406, 0.8125, 0.1406, 1.0, 0.09375, 1.0, 0.3281, 1.0, 0.2812, 0.8125, 0.3281, 0.8125, 0.4219, 1.0, 0.4219, 0.8125, 0.4688, 0.8125, 0.04688, 1.0, 0.04688, 0.8125, 0.09375, 0.8125, 0.7031, 1.0, 0.6562, 0.8125, 0.7031, 0.8125, 0.0, 0.6875, 0.0, 0.625, 0.03906, 0.625, 0.03906, 0.6875, 0.0, 0.5312, 0.03906, 0.5312, 0.03906, 0.5938, 0.0, 0.5938, 0.0, 0.5, 0.0, 0.4375, 0.03906, 0.4375, 0.03906, 0.5, 0.0, 0.6875, 0.03906, 0.6875, 0.03906, 0.7188, 0.0, 0.7188, 0.0, 0.4062, 0.0, 0.3438, 0.03906, 0.3438, 0.03906, 0.4062, 0.0, 0.625, 0.0, 0.5938, 0.03906, 0.5938, 0.03906, 0.625, 0.0, 0.5, 0.03906, 0.5, 0.03906, 0.5312, 0.0, 0.5312, 0.0, 0.4375, 0.0, 0.4062, 0.03906, 0.4062, 0.03906, 0.4375, 0.7344, 0.25, 0.7344, 0.0625, 0.9531, 0.0625, 0.9531, 0.25, 1.0, 0.8125, 0.9844, 0.8359, 0.7344, 0.8359, 0.7188, 0.8125, 1.0, 0.8828, 0.9844, 0.8828, 0.9844, 0.8359, 1.0, 0.8359, 0.7344, 0.8828, 0.7188, 0.8828, 0.7188, 0.8359, 0.7344, 0.8359, 0.7344, 0.8828, 0.9844, 0.8828, 1.0, 0.9062, 0.7188, 0.9062, 0.9844, 0.8359, 0.9844, 0.8828, 0.7344, 0.8828, 0.7344, 0.8359, 0.1797, 0.2656, 0.1797, 0.3281, 0.1719, 0.3281, 0.1719, 0.2656, -0.03906, 0.0, -0.03906, 0.0, -0.03906, 0.0, -0.03906, 0.0, 0.2188, 0.2656, 0.25, 0.2656, 0.25, 0.3281, 0.2188, 0.3281, 0.1328, 0.2656, 0.1406, 0.2656, 0.1406, 0.3281, 0.1328, 0.3281, 0.2891, 0.2656, 0.2969, 0.2656, 0.2969, 0.3281, 0.2891, 0.3281, 0.1719, 0.2656, 0.1719, 0.3281, 0.1406, 0.3281, 0.1406, 0.2656, 0.4141, 0.2656, 0.4141, 0.3281, 0.4062, 0.3281, 0.4062, 0.2656, 0.3359, 0.2656, 0.3359, 0.3281, 0.3281, 0.3281, 0.3281, 0.2656, -0.03906, 0.0, -0.03906, 0.0, -0.03906, 0.0, -0.03906, 0.0, 0.3672, 0.2656, 0.375, 0.2656, 0.375, 0.3281, 0.3672, 0.3281, 0.2578, 0.2656, 0.2578, 0.3281, 0.25, 0.3281, 0.25, 0.2656, -0.03906, 0.0, -0.03906, 0.0, -0.03906, 0.0, -0.03906, 0.0, 0.375, 0.2656, 0.4062, 0.2656, 0.4062, 0.3281, 0.375, 0.3281, 0.2109, 0.2656, 0.2188, 0.2656, 0.2188, 0.3281, 0.2109, 0.3281, -0.03906, 0.0, -0.03906, 0.0, -0.03906, 0.0, -0.03906, 0.0, 0.3281, 0.2656, 0.3281, 0.3281, 0.2969, 0.3281, 0.2969, 0.2656, 0.1719, 0.3281, 0.1719, 0.3438, 0.1406, 0.3438, 0.1406, 0.3281, 0.375, 0.3281, 0.4062, 0.3281, 0.4062, 0.3438, 0.375, 0.3438, 0.3281, 0.3281, 0.3281, 0.3438, 0.2969, 0.3438, 0.2969, 0.3281, 0.2188, 0.3281, 0.25, 0.3281, 0.25, 0.3438, 0.2188, 0.3438, 0.3281, 0.3438, 0.3281, 0.3281, 0.375, 0.3281, 0.375, 0.3438, 0.09375, 0.3281, 0.1406, 0.3281, 0.1406, 0.3438, 0.09375, 0.3438, 0.2188, 0.3438, 0.1719, 0.3438, 0.1719, 0.3281, 0.2188, 0.3281, 0.25, 0.3281, 0.2969, 0.3281, 0.2969, 0.3438, 0.25, 0.3438, 0.03125, 0.2969, 0.0, 0.2656, 0.0, 0.2188, 0.03125, 0.1875, 0.07812, 0.2969, 0.07812, 0.1875, 0.1094, 0.2188, 0.1094, 0.2656, 0.07812, 0.1875, 0.07812, 0.2969, 0.03125, 0.2969, 0.03125, 0.1875, 0.5156, 0.25, 0.4688, 0.0625, 0.5156, 0.0625, 0.9531, 0.25, 0.9531, 0.0625, 1.0, 0.0625, 0.7344, 0.0625, 0.5156, 0.0625, 0.5156, 0.0, 0.7344, 0.0, 0.5156, 0.0625, 0.7344, 0.0625, 0.7344, 0.25, 0.5156, 0.25, 0.5703, 1.0, 0.1953, 1.0, 0.1953, 0.875, 0.5703, 0.875, -0.03906, 0.0, -0.03906, 0.0, -0.03906, 0.0, -0.03906, 0.0, 0.8281, 0.25, 1.0, 0.25, 1.0, 0.5312, 0.8281, 0.5312, 0.01562, 0.4453, 0.02344, 0.4453, 0.02344, 0.5078, 0.01562, 0.5078, 0.02344, 0.6875, 0.01562, 0.6953, 0.01562, 0.5078, 0.02344, 0.5078, 0.6484, 0.4453, 0.6562, 0.4453, 0.6562, 0.5078, 0.6484, 0.5078, 0.6562, 0.6953, 0.6484, 0.6875, 0.6484, 0.5078, 0.6562, 0.5078, 0.4688, 0.8203, 0.4766, 0.8281, 0.1953, 0.8281, 0.2031, 0.8203, 0.4766, 0.8281, 0.1953, 0.8281, 0.1953, 0.8438, 0.4766, 0.8438, 0.6562, 0.5078, 0.6562, 0.6953, 0.6719, 0.6953, 0.6719, 0.5078, 0.01562, 0.6953, 0.01562, 0.5078, 0.0, 0.5078, 0.0, 0.6953, 0.01562, 0.5078, 0.01562, 0.4453, 0.0, 0.4453, 0.0, 0.5078, 0.6562, 0.4453, 0.6562, 0.5078, 0.6719, 0.5078, 0.6719, 0.4453, 0.5234, 0.4453, 0.6484, 0.4453, 0.6484, 0.5078, 0.5234, 0.5078, 0.02344, 0.4453, 0.1484, 0.4453, 0.1484, 0.5078, 0.02344, 0.5078, -0.03906, 0.0, -0.03906, 0.0, -0.03906, 0.0, -0.03906, 0.0, 0.1953, 0.6953, 0.4766, 0.6953, 0.4766, 0.8203, 0.1953, 0.8203, 0.9844, 0.9297, 0.9844, 0.9766, 0.7344, 0.9766, 0.7344, 0.9297, 1.0, 0.9062, 0.9844, 0.9297, 0.7344, 0.9297, 0.7188, 0.9062, 0.7188, 0.9297, 0.7344, 0.9297, 0.7344, 0.9766, 0.7188, 0.9766, 0.9844, 0.9297, 1.0, 0.9297, 1.0, 0.9766, 0.9844, 0.9766, 1.0, 1.0, 0.7188, 1.0, 0.7344, 0.9766, 0.9844, 0.9766, 0.5234, 0.5078, 0.4766, 0.6953, 0.1953, 0.6953, 0.1484, 0.5078, 0.02344, 0.6953, 0.02344, 0.5078, 0.1484, 0.5078, 0.1484, 0.6953, 0.6484, 0.6953, 0.5234, 0.6953, 0.5234, 0.5078, 0.6484, 0.5078, 0.2812, 0.75, 0.2812, 0.625, 0.4688, 0.625, 0.4688, 0.75, 0.4688, 0.75, 0.4688, 0.625, 0.6562, 0.625, 0.6562, 0.75, 0.2812, 0.75, 0.09375, 0.75, 0.09375, 0.625, 0.2812, 0.625, 0.0, 0.1875, 0.375, 0.1875, 0.375, 0.09375, 0.0, 0.09375, 0.4219, 0.3906, 0.4219, 0.3438, 0.4531, 0.3125, 0.4531, 0.4219, 0.5, 0.3125, 0.5, 0.4219, 0.4531, 0.4219, 0.4531, 0.3125, 0.5312, 0.3438, 0.5312, 0.3906, 0.5, 0.4219, 0.5, 0.3125])
me_autominercore.use_remesh_preserve_volume = False
me_autominercore.use_remesh_preserve_attributes = False
me_autominercore.use_mirror_vertex_groups = False
me_autominercore.update()
me_cube = bpy.data.meshes.new('Cube')
me_cube.from_pydata([(1.0, 1.0, 0.0), (1.0, -1.0, 0.0), (-1.0, -1.0, 0.0), (-1.0, 1.0, 0.0), (3.0, -1.0, 6.0), (3.0, 1.0, 6.0), (-1.0, 1.0, 6.0), (-1.0, -1.0, 6.0), (3.0, 1.0, 5.96e-08), (3.0, -1.0, 5.96e-08), (1.0, -1.0, 6.0), (1.0, 1.0, 6.0), (-3.0, -1.0, -2.384e-07), (-3.0, 1.0, -2.384e-07), (-3.0, -1.0, 2.0), (-3.0, 1.0, 2.0), (5.0, 1.0, 1.788e-07), (5.0, -1.0, 1.788e-07), (5.0, 1.0, 2.0), (5.0, -1.0, 2.0), (1.0, -3.0, -3.055e-07), (-1.0, -3.0, -3.055e-07), (1.0, -3.0, 2.0), (-1.0, -3.0, 2.0), (3.0, -3.0, -2.459e-07), (3.0, -3.0, 2.0), (-3.0, -3.0, -5.439e-07), (-3.0, -3.0, 2.0), (5.0, -3.0, -1.267e-07), (5.0, -3.0, 2.0), (1.0, 3.0, 4.321e-07), (-1.0, 3.0, 4.321e-07), (1.0, 3.0, 2.0), (-1.0, 3.0, 2.0), (3.0, 3.0, 4.917e-07), (3.0, 3.0, 2.0), (-3.0, 3.0, 1.937e-07), (-3.0, 3.0, 2.0), (5.0, 3.0, 6.109e-07), (5.0, 3.0, 2.0), (-3.0, -1.0, 4.0), (-3.0, 1.0, 4.0), (5.0, 1.0, 4.0), (5.0, -1.0, 4.0), (1.0, -3.0, 4.0), (-1.0, -3.0, 4.0), (3.0, -3.0, 4.0), (-3.0, -3.0, 4.0), (5.0, -3.0, 4.0), (1.0, 3.0, 4.0), (-1.0, 3.0, 4.0), (3.0, 3.0, 4.0), (-3.0, 3.0, 4.0), (5.0, 3.0, 4.0), (-3.0, -1.0, 6.0), (-3.0, 1.0, 6.0), (5.0, 1.0, 6.0), (5.0, -1.0, 6.0), (1.0, -3.0, 6.0), (-1.0, -3.0, 6.0), (3.0, -3.0, 6.0), (-3.0, -3.0, 6.0), (5.0, -3.0, 6.0), (1.0, 3.0, 6.0), (-1.0, 3.0, 6.0), (3.0, 3.0, 6.0), (-3.0, 3.0, 6.0), (5.0, 3.0, 6.0), (-5.0, -1.0, -2.384e-07), (-5.0, 1.0, -2.384e-07), (-5.0, -1.0, 2.0), (-5.0, 1.0, 2.0)], [(0, 1), (0, 3), (15, 37), (1, 2), (2, 21), (2, 3), (11, 10), (31, 3), (58, 10), (55, 66), (39, 53), (51, 35), (8, 9), (13, 36), (22, 44), (41, 15), (14, 40), (47, 27), (1, 9), (0, 8), (12, 13), (12, 14), (13, 15), (14, 15), (23, 45), (49, 32), (2, 12), (13, 3), (16, 17), (16, 18), (17, 19), (18, 19), (50, 33), (37, 52), (9, 17), (8, 16), (20, 21), (20, 22), (21, 23), (22, 23), (24, 25), (22, 25), (20, 24), (26, 27), (27, 23), (21, 26), (28, 29), (25, 29), (24, 28), (26, 12), (27, 14), (46, 25), (29, 19), (9, 24), (20, 1), (17, 28), (30, 31), (30, 32), (31, 33), (32, 33), (34, 35), (35, 32), (30, 34), (36, 37), (33, 37), (36, 31), (38, 39), (39, 35), (34, 38), (30, 0), (18, 42), (48, 29), (18, 39), (16, 38), (19, 43), (34, 8), (41, 52), (59, 45), (44, 58), (55, 41), (54, 40), (47, 61), (64, 50), (40, 41), (52, 66), (60, 46), (42, 43), (48, 62), (65, 51), (44, 45), (44, 46), (47, 45), (46, 48), (47, 40), (49, 63), (48, 43), (49, 50), (51, 49), (50, 52), (53, 51), (53, 67), (57, 43), (42, 53), (42, 56), (11, 6), (10, 7), (7, 6), (7, 59), (5, 4), (10, 4), (5, 11), (54, 55), (6, 55), (54, 7), (56, 57), (4, 57), (56, 5), (58, 59), (58, 60), (61, 59), (60, 62), (61, 54), (60, 4), (62, 57), (63, 64), (65, 63), (64, 66), (67, 65), (5, 65), (63, 11), (56, 67), (6, 64), (68, 69), (68, 70), (69, 71), (70, 71), (15, 71), (70, 14), (13, 69), (68, 12)], [])
me_cube.materials.append(mat_material)
me_cube.use_remesh_preserve_volume = False
me_cube.use_remesh_preserve_attributes = False
me_cube.use_mirror_vertex_groups = False
me_cube.update()
me_colresoutput = bpy.data.meshes.new('ColResOutput')
me_colresoutput.from_pydata([(0.0, -0.125, 1.438), (-1.0, -0.125, 0.875), (0.0, 0.125, 1.438), (-1.0, 0.125, 0.875), (0.0, -0.25, 1.688), (-1.0, -0.25, 1.125), (0.0, 0.25, 1.688), (-1.0, 0.25, 1.125)], [], [(1, 0, 2, 3), (0, 1, 5, 4), (3, 2, 6, 7)])
_uv = me_colresoutput.uv_layers.new(name='UVMap')
_uv.uv.foreach_set('vector', [0.75, 0.5625, 0.875, 0.5625, 0.875, 0.5938, 0.75, 0.5938, 0.875, 0.5625, 0.75, 0.5625, 0.75, 0.5312, 0.875, 0.5312, 0.75, 0.5938, 0.875, 0.5938, 0.875, 0.625, 0.75, 0.625])
me_colresoutput.use_remesh_preserve_volume = False
me_colresoutput.use_remesh_preserve_attributes = False
me_colresoutput.use_mirror_vertex_groups = False
me_colresoutput.update()

# ---- objects
ob_gyro0roton = bpy.data.objects.new('Gyro0RotOn', me_gyro0roton)
ob_gyro1roton = bpy.data.objects.new('Gyro1RotOn', me_gyro1roton)
ob_gyro1rotoff = bpy.data.objects.new('Gyro1RotOff', me_gyro1rotoff)
ob_gyro1alpha = bpy.data.objects.new('Gyro1Alpha', me_gyro1alpha)
ob_lampon = bpy.data.objects.new('LampOn', me_lampon)
ob_lamp_005 = bpy.data.objects.new('Lamp.005', light_lamp_005)
ob_lamp_004 = bpy.data.objects.new('Lamp.004', light_lamp_004)
ob_screenalpha = bpy.data.objects.new('ScreenAlpha', me_screenalpha)
ob_ledp7 = bpy.data.objects.new('ledP7', me_ledp7)
ob_ledp6 = bpy.data.objects.new('ledP6', me_ledp6)
ob_ledp5 = bpy.data.objects.new('ledP5', me_ledp5)
ob_ledp4 = bpy.data.objects.new('ledP4', me_ledp4)
ob_ledp3 = bpy.data.objects.new('ledP3', me_ledp3)
ob_ledp2 = bpy.data.objects.new('ledP2', me_ledp2)
ob_ledp1 = bpy.data.objects.new('ledP1', me_ledp1)
ob_ledp0 = bpy.data.objects.new('ledP0', me_ledp0)
ob_buttonsfixed = bpy.data.objects.new('ButtonsFixed', me_buttonsfixed)
ob_button0 = bpy.data.objects.new('Button0', me_button0)
ob_button1 = bpy.data.objects.new('Button1', me_button1)
ob_button2 = bpy.data.objects.new('Button2', me_button2)
ob_button3 = bpy.data.objects.new('Button3', me_button3)
ob_button4 = bpy.data.objects.new('Button4', me_button4)
ob_lampoff = bpy.data.objects.new('LampOff', me_lampoff)
ob_lampsocket = bpy.data.objects.new('LampSocket', me_lampsocket)
ob_leda10 = bpy.data.objects.new('ledA10', me_leda10)
ob_leda9 = bpy.data.objects.new('ledA9', me_leda9)
ob_leda8 = bpy.data.objects.new('ledA8', me_leda8)
ob_leda5 = bpy.data.objects.new('ledA5', me_leda5)
ob_leda6 = bpy.data.objects.new('ledA6', me_leda6)
ob_leda7 = bpy.data.objects.new('ledA7', me_leda7)
ob_leda4 = bpy.data.objects.new('ledA4', me_leda4)
ob_leda2 = bpy.data.objects.new('ledA2', me_leda2)
ob_leda1 = bpy.data.objects.new('ledA1', me_leda1)
ob_leda0 = bpy.data.objects.new('ledA0', me_leda0)
ob_lamp_003 = bpy.data.objects.new('Lamp.003', light_lamp_003)
ob_lamp_002 = bpy.data.objects.new('Lamp.002', light_lamp_002)
ob_lamp_001 = bpy.data.objects.new('Lamp.001', light_lamp_001)
ob_gyro0alpha = bpy.data.objects.new('Gyro0Alpha', me_gyro0alpha)
ob_gyro0rotoff = bpy.data.objects.new('Gyro0RotOff', me_gyro0rotoff)
ob_minerpipe = bpy.data.objects.new('MinerPipe', me_minerpipe)
ob_minerhead = bpy.data.objects.new('MinerHead', me_minerhead)
ob_lampbase = bpy.data.objects.new('LampBase', me_lampbase)
ob_autominergui = bpy.data.objects.new('AutominerGUI', me_autominergui)
ob_autominercore = bpy.data.objects.new('AutominerCore', me_autominercore)
ob_cube = bpy.data.objects.new('Cube', me_cube)
ob_lamp = bpy.data.objects.new('Lamp', light_lamp)
ob_camera = bpy.data.objects.new('Camera', cam_camera)
ob_colresoutput = bpy.data.objects.new('ColResOutput', me_colresoutput)

# ---- transforms, parenting, visibility, modifiers, constraints
ob_gyro0roton.location = (-0.9375, 0.0, 2.188)
ob_gyro0roton.scale = (0.5, 0.5, 0.5)
ob_gyro0roton.lineart.crease_threshold = 0.0
ob_gyro1roton.location = (0.9375, 0.0, 2.188)
ob_gyro1roton.scale = (0.5, 0.5, 0.5)
ob_gyro1roton.lineart.crease_threshold = 0.0
ob_gyro1rotoff.location = (0.9375, 0.0, 2.188)
ob_gyro1rotoff.scale = (0.5, 0.5, 0.5)
ob_gyro1rotoff.lineart.crease_threshold = 0.0
ob_gyro1alpha.location = (0.9375, 0.0, 2.195)
ob_gyro1alpha.scale = (0.5, 0.5, 0.5)
ob_gyro1alpha.lineart.crease_threshold = 0.0
ob_lampon.location = (2.0, 0.375, 2.0)
ob_lampon.scale = (0.5, 0.5, 0.5)
ob_lampon.lineart.crease_threshold = 0.0
ob_lamp_005.location = (2.076, -6.87, 5.904)
ob_lamp_005.rotation_euler = (1.619, 0.5915, 1.87)
ob_lamp_005.lock_rotations_4d = False
ob_lamp_005.empty_display_type = 'ARROWS'
ob_lamp_005.color = (0.0, 0.0, 0.0, 0.0)
ob_lamp_005.hide_viewport = True
ob_lamp_005.hide_select = True
ob_lamp_005.lineart.crease_threshold = 0.0
ob_lamp_004.location = (-2.924, 7.13, 5.904)
ob_lamp_004.rotation_euler = (1.619, 0.5915, 1.87)
ob_lamp_004.lock_rotations_4d = False
ob_lamp_004.empty_display_type = 'ARROWS'
ob_lamp_004.color = (0.0, 0.0, 0.0, 0.0)
ob_lamp_004.hide_viewport = True
ob_lamp_004.hide_select = True
ob_lamp_004.lineart.crease_threshold = 0.0
ob_screenalpha.location = (0.0, 0.0, 0.0)
ob_screenalpha.scale = (0.5, 0.5, 0.5)
ob_screenalpha.lineart.crease_threshold = 0.0
ob_ledp7.location = (1.719, 0.6875, 1.083)
ob_ledp7.rotation_euler = (-4.028e-08, 0.3491, -9.408e-08)
ob_ledp7.scale = (0.5, 0.5, 0.5)
ob_ledp7.lineart.crease_threshold = 0.0
ob_ledp6.location = (1.797, 0.6875, 1.059)
ob_ledp6.rotation_euler = (-4.028e-08, 0.3491, -9.408e-08)
ob_ledp6.scale = (0.5, 0.5, 0.5)
ob_ledp6.lineart.crease_threshold = 0.0
ob_ledp5.location = (1.859, 0.6875, 1.039)
ob_ledp5.rotation_euler = (-4.028e-08, 0.3491, -9.408e-08)
ob_ledp5.scale = (0.5, 0.5, 0.5)
ob_ledp5.lineart.crease_threshold = 0.0
ob_ledp4.location = (2.031, 0.6875, 0.9857)
ob_ledp4.rotation_euler = (-4.028e-08, 0.3491, -9.408e-08)
ob_ledp4.scale = (0.5, 0.5, 0.5)
ob_ledp4.lineart.crease_threshold = 0.0
ob_ledp3.location = (2.031, 0.875, 0.9857)
ob_ledp3.rotation_euler = (-4.028e-08, 0.3491, -9.408e-08)
ob_ledp3.scale = (0.5, 0.5, 0.5)
ob_ledp3.lineart.crease_threshold = 0.0
ob_ledp2.location = (2.125, 0.875, 0.9566)
ob_ledp2.rotation_euler = (-4.028e-08, 0.3491, -9.408e-08)
ob_ledp2.scale = (0.5, 0.5, 0.5)
ob_ledp2.lineart.crease_threshold = 0.0
ob_ledp1.location = (2.125, 0.6875, 0.9566)
ob_ledp1.rotation_euler = (-4.028e-08, 0.3491, -9.408e-08)
ob_ledp1.scale = (0.5, 0.5, 0.5)
ob_ledp1.lineart.crease_threshold = 0.0
ob_ledp0.location = (2.219, 0.6875, 0.928)
ob_ledp0.rotation_euler = (-4.028e-08, 0.3491, -9.408e-08)
ob_ledp0.scale = (0.5, 0.5, 0.5)
ob_ledp0.lineart.crease_threshold = 0.0
ob_buttonsfixed.location = (1.859, 0.75, 0.9958)
ob_buttonsfixed.scale = (0.5, 0.5, 0.5)
ob_buttonsfixed.lineart.crease_threshold = 0.0
ob_button0.location = (1.75, 0.2031, 1.033)
ob_button0.scale = (0.5, 0.5, 0.5)
ob_button0.lineart.crease_threshold = 0.0
ob_button1.location = (1.75, 0.3281, 1.033)
ob_button1.scale = (0.5, 0.5, 0.5)
ob_button1.lineart.crease_threshold = 0.0
ob_button2.location = (1.75, 0.4531, 1.033)
ob_button2.scale = (0.5, 0.5, 0.5)
ob_button2.lineart.crease_threshold = 0.0
ob_button3.location = (1.75, 0.5781, 1.033)
ob_button3.scale = (0.5, 0.5, 0.5)
ob_button3.lineart.crease_threshold = 0.0
ob_button4.location = (2.219, 0.9531, 0.8906)
ob_button4.scale = (0.5, 0.5, 0.5)
ob_button4.lineart.crease_threshold = 0.0
ob_lampoff.location = (2.0, 0.375, 2.0)
ob_lampoff.scale = (0.5, 0.5, 0.5)
ob_lampoff.lineart.crease_threshold = 0.0
ob_lampsocket.location = (2.0, 0.375, 2.0)
ob_lampsocket.scale = (0.5, 0.5, 0.5)
ob_lampsocket.lineart.crease_threshold = 0.0
ob_leda10.location = (2.258, -0.625, 1.047)
ob_leda10.rotation_euler = (-1.344e-07, 1.571, 0.0)
ob_leda10.scale = (0.5, 0.5, 0.5)
ob_leda10.lineart.crease_threshold = 0.0
ob_leda9.location = (2.258, -0.75, 1.047)
ob_leda9.rotation_euler = (-1.344e-07, 1.571, 0.0)
ob_leda9.scale = (0.5, 0.5, 0.5)
ob_leda9.lineart.crease_threshold = 0.0
ob_leda8.location = (2.258, -0.875, 1.047)
ob_leda8.rotation_euler = (-1.344e-07, 1.571, 0.0)
ob_leda8.scale = (0.5, 0.5, 0.5)
ob_leda8.lineart.crease_threshold = 0.0
ob_leda5.location = (2.258, -0.875, 1.203)
ob_leda5.rotation_euler = (-1.344e-07, 1.571, 0.0)
ob_leda5.scale = (0.5, 0.5, 0.5)
ob_leda5.lineart.crease_threshold = 0.0
ob_leda6.location = (2.258, -0.75, 1.203)
ob_leda6.rotation_euler = (-1.344e-07, 1.571, 0.0)
ob_leda6.scale = (0.5, 0.5, 0.5)
ob_leda6.lineart.crease_threshold = 0.0
ob_leda7.location = (2.258, -0.625, 1.203)
ob_leda7.rotation_euler = (-1.344e-07, 1.571, 0.0)
ob_leda7.scale = (0.5, 0.5, 0.5)
ob_leda7.lineart.crease_threshold = 0.0
ob_leda4.location = (2.258, -0.625, 1.516)
ob_leda4.rotation_euler = (-1.344e-07, 1.571, 0.0)
ob_leda4.scale = (0.5, 0.5, 0.5)
ob_leda4.lineart.crease_threshold = 0.0
ob_leda2.location = (2.258, -0.75, 1.516)
ob_leda2.rotation_euler = (-1.344e-07, 1.571, 0.0)
ob_leda2.scale = (0.5, 0.5, 0.5)
ob_leda2.lineart.crease_threshold = 0.0
ob_leda1.location = (2.219, 0.875, 0.928)
ob_leda1.rotation_euler = (-4.028e-08, 0.3491, -9.408e-08)
ob_leda1.scale = (0.5, 0.5, 0.5)
ob_leda1.lineart.crease_threshold = 0.0
ob_leda0.location = (2.258, -0.875, 1.516)
ob_leda0.rotation_euler = (-1.344e-07, 1.571, 0.0)
ob_leda0.scale = (0.5, 0.5, 0.5)
ob_leda0.lineart.crease_threshold = 0.0
ob_lamp_003.location = (6.076, 0.1305, 1.904)
ob_lamp_003.rotation_euler = (1.619, 0.5915, 1.87)
ob_lamp_003.lock_rotations_4d = False
ob_lamp_003.empty_display_type = 'ARROWS'
ob_lamp_003.color = (0.0, 0.0, 0.0, 0.0)
ob_lamp_003.hide_viewport = True
ob_lamp_003.hide_select = True
ob_lamp_003.lineart.crease_threshold = 0.0
ob_lamp_002.location = (1.076, 0.1305, -3.096)
ob_lamp_002.rotation_euler = (5.542, 1.871, 2.544)
ob_lamp_002.lock_rotations_4d = False
ob_lamp_002.empty_display_type = 'ARROWS'
ob_lamp_002.color = (0.0, 0.0, 0.0, 0.0)
ob_lamp_002.hide_viewport = True
ob_lamp_002.hide_select = True
ob_lamp_002.lineart.crease_threshold = 0.0
ob_lamp_001.location = (-4.924, -4.87, 5.904)
ob_lamp_001.rotation_euler = (1.619, 0.5915, -1.272)
ob_lamp_001.lock_rotations_4d = False
ob_lamp_001.empty_display_type = 'ARROWS'
ob_lamp_001.color = (0.0, 0.0, 0.0, 0.0)
ob_lamp_001.hide_viewport = True
ob_lamp_001.hide_select = True
ob_lamp_001.lineart.crease_threshold = 0.0
ob_gyro0alpha.location = (-0.9375, 0.0, 2.195)
ob_gyro0alpha.scale = (0.5, 0.5, 0.5)
ob_gyro0alpha.lineart.crease_threshold = 0.0
ob_gyro0rotoff.location = (-0.9375, 0.0, 2.188)
ob_gyro0rotoff.scale = (0.5, 0.5, 0.5)
ob_gyro0rotoff.lineart.crease_threshold = 0.0
ob_minerpipe.location = (0.0, 0.0, 0.0)
ob_minerpipe.scale = (0.5, 0.5, 0.5)
ob_minerpipe.lineart.crease_threshold = 0.0
ob_minerhead.location = (0.0, 0.0, 0.0)
ob_minerhead.scale = (0.5, 0.5, 0.5)
ob_minerhead.lineart.crease_threshold = 0.0
ob_lampbase.location = (4.0, 0.75, 4.0)
ob_lampbase.hide_viewport = True
ob_lampbase.hide_select = True
ob_lampbase.hide_render = True
ob_lampbase.lineart.crease_threshold = 0.0
ob_autominergui.location = (0.0, 0.0, 0.0)
ob_autominergui.scale = (0.5, 0.5, 0.5)
ob_autominergui.lineart.crease_threshold = 0.0
ob_autominercore.location = (0.0, 0.0, 0.0)
ob_autominercore.scale = (0.5, 0.5, 0.5)
ob_autominercore.lineart.crease_threshold = 0.0
ob_cube.location = (0.0, 0.0, 0.0)
ob_cube.scale = (0.5, 0.5, 0.5)
ob_cube.lock_rotations_4d = False
ob_cube.empty_display_type = 'ARROWS'
ob_cube.hide_select = True
ob_cube.hide_render = True
ob_cube.lineart.crease_threshold = 0.0
ob_lamp.location = (7.076, 4.13, 5.904)
ob_lamp.rotation_euler = (1.619, 0.5915, 1.87)
ob_lamp.lock_rotations_4d = False
ob_lamp.empty_display_type = 'ARROWS'
ob_lamp.color = (0.0, 0.0, 0.0, 0.0)
ob_lamp.hide_viewport = True
ob_lamp.hide_select = True
ob_lamp.lineart.crease_threshold = 0.0
ob_camera.location = (7.481, -6.508, 5.344)
ob_camera.rotation_euler = (1.109, 0.01082, 0.8149)
ob_camera.lock_rotations_4d = False
ob_camera.empty_display_type = 'ARROWS'
ob_camera.color = (0.0, 0.0, 0.0, 0.0)
ob_camera.hide_select = True
ob_camera.display_type = 'WIRE'
ob_camera.lineart.crease_threshold = 0.0
ob_colresoutput.location = (-1.0, 0.0, 0.0)
ob_colresoutput.lineart.crease_threshold = 0.0

# ---- collection membership
col_collection_1.objects.link(ob_gyro0roton)
col_collection_1.objects.link(ob_gyro1roton)
col_collection_1.objects.link(ob_gyro1rotoff)
col_collection_1.objects.link(ob_gyro1alpha)
col_collection_1.objects.link(ob_lampon)
col_collection_1.objects.link(ob_lamp_005)
col_collection_1.objects.link(ob_lamp_004)
col_collection_1.objects.link(ob_screenalpha)
col_collection_1.objects.link(ob_ledp7)
col_collection_1.objects.link(ob_ledp6)
col_collection_1.objects.link(ob_ledp5)
col_collection_1.objects.link(ob_ledp4)
col_collection_1.objects.link(ob_ledp3)
col_collection_1.objects.link(ob_ledp2)
col_collection_1.objects.link(ob_ledp1)
col_collection_1.objects.link(ob_ledp0)
col_collection_1.objects.link(ob_buttonsfixed)
col_collection_1.objects.link(ob_button0)
col_collection_1.objects.link(ob_button1)
col_collection_1.objects.link(ob_button2)
col_collection_1.objects.link(ob_button3)
col_collection_1.objects.link(ob_button4)
col_collection_1.objects.link(ob_lampoff)
col_collection_1.objects.link(ob_lampsocket)
col_collection_1.objects.link(ob_leda10)
col_collection_1.objects.link(ob_leda9)
col_collection_1.objects.link(ob_leda8)
col_collection_1.objects.link(ob_leda5)
col_collection_1.objects.link(ob_leda6)
col_collection_1.objects.link(ob_leda7)
col_collection_1.objects.link(ob_leda4)
col_collection_1.objects.link(ob_leda2)
col_collection_1.objects.link(ob_leda1)
col_collection_1.objects.link(ob_leda0)
col_collection_1.objects.link(ob_lamp_003)
col_collection_1.objects.link(ob_lamp_002)
col_collection_1.objects.link(ob_lamp_001)
col_collection_1.objects.link(ob_gyro0alpha)
col_collection_1.objects.link(ob_gyro0rotoff)
col_collection_1.objects.link(ob_minerpipe)
col_collection_1.objects.link(ob_minerhead)
col_collection_1.objects.link(ob_lampbase)
col_collection_1.objects.link(ob_autominergui)
col_collection_1.objects.link(ob_autominercore)
col_collection_1.objects.link(ob_cube)
col_collection_1.objects.link(ob_lamp)
col_collection_1.objects.link(ob_camera)
col_collection_14.objects.link(ob_colresoutput)

# ---- scene / render settings (as saved in the file)
scene.camera = ob_camera
scene.frame_start = 1; scene.frame_end = 250; scene.frame_set(66)
scene.render.engine = 'BLENDER_EEVEE_NEXT'
scene.render.image_settings.color_mode = 'RGB'
scene.render.image_settings.compression = 90
scene.render.resolution_percentage = 50
scene.render.dither_intensity = 0.0
scene.cycles.use_denoising = False
scene.cycles.samples = 10
scene.cycles.sampling_pattern = 'TABULATED_SOBOL'
scene.cycles.light_sampling_threshold = 0.0
scene.cycles.use_adaptive_sampling = False
scene.cycles.use_light_tree = False
scene.cycles.blur_glossy = 0.0
scene.cycles.volume_bounces = 1
scene.cycles.pixel_filter_type = 'GAUSSIAN'
scene.cycles.sample_clamp_indirect = 0.0
scene.view_settings.view_transform = 'Standard'
bpy.context.view_layer.update()
